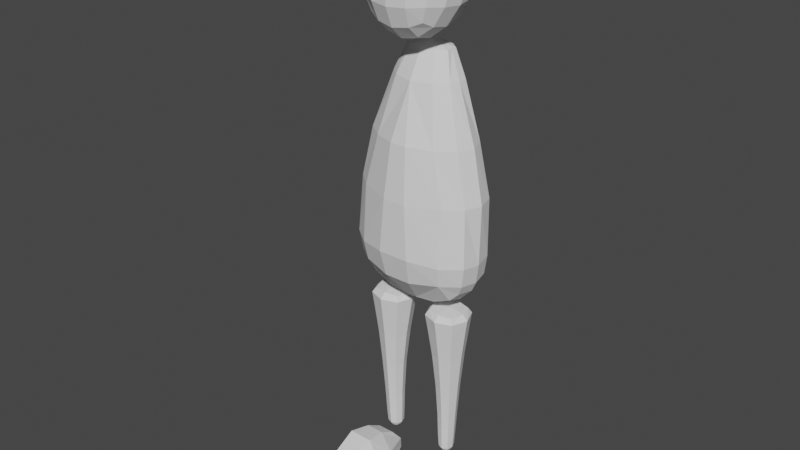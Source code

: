 # Source: Player_2.blend  (saved by Blender 2.91.10; exported with 4.5.12 LTS)
import bpy
from mathutils import Matrix  # noqa: F401  (used for matrix-valued properties, if any)

bpy.ops.wm.read_factory_settings(use_empty=True)
scene = bpy.context.scene
scene.name = 'Scene'

# ---- collections
col_collection = bpy.data.collections.new('Collection'); scene.collection.children.link(col_collection)

# ---- world
world_world = bpy.data.worlds.new('World'); scene.world = world_world
world_world.use_nodes = True; world_world.node_tree.nodes.clear()
_N = world_world.node_tree.nodes; _L = world_world.node_tree.links
n0 = _N.new('ShaderNodeOutputWorld'); n0.name = 'World Output'; n0.location = (300, 300)
n1 = _N.new('ShaderNodeBackground'); n1.name = 'Background'; n1.location = (10, 300)
n1.inputs[0].default_value = (0.05088, 0.05088, 0.05088, 1.0)
_L.new(n1.outputs[0], n0.inputs[0])
n0.is_active_output = True
world_world.color = (0.05088, 0.05088, 0.05088)
world_world.use_sun_shadow = False
world_world.sun_shadow_jitter_overblur = 0.0

# ---- meshes
me_cube_003 = bpy.data.meshes.new('Cube.003')
me_cube_003.from_pydata([(2.081, -0.1136, -1.597), (2.081, 0.1653, -1.597), (2.366, -0.1136, -1.519), (2.366, 0.1653, -1.519), (2.188, -0.1022, -0.02984), (2.187, 0.191, -0.02984), (2.154, 0.373, -1.208), (2.125, 0.328, -0.815), (2.101, 0.2776, -0.4241), (2.101, -0.2626, -0.4241), (2.125, -0.3046, -0.815), (2.154, -0.3152, -1.208), (2.359, 0.2843, -1.229), (2.36, 0.2553, -0.808), (2.269, 0.2171, -0.4344), (2.269, -0.1926, -0.4344), (2.36, -0.2097, -0.808), (2.359, -0.2433, -1.229), (2.139, -0.2702, -1.401), (2.347, -0.2156, -1.375), (2.139, 0.3558, -1.401), (2.314, 0.2714, -1.375), (2.474, -0.1138, -0.808), (2.269, -0.0262, -0.02984), (2.471, -0.1224, -1.375), (2.43, -0.0973, -1.457), (2.496, -0.1371, -1.229), (2.392, -0.0975, -0.4344), (2.488, 0.1323, -0.808), (2.291, 0.1058, -0.02984), (2.496, 0.1241, -1.229), (2.471, 0.1296, -1.375), (2.43, 0.1241, -1.457), (2.404, 0.1254, -0.4344), (2.14, -0.0167, 0.1575), (2.139, 0.1645, 0.1575), (2.203, 0.03024, 0.1575), (2.203, 0.1118, 0.1575), (2.233, -0.1136, -1.578), (2.233, 0.1653, -1.578), (2.081, 0.004688, -1.638), (2.291, 0.03981, -0.02984), (2.456, 0.01341, -1.465), (2.526, -0.003137, -0.808), (2.521, -0.006527, -1.238), (2.497, 0.003585, -1.383), (2.441, 0.01396, -0.4344), (2.203, 0.07102, 0.1575), (2.366, 0.004688, -1.56), (2.233, 0.004688, -1.619), (2.0, -0.1136, -1.597), (2.0, 0.1653, -1.597), (1.716, -0.1136, -1.519), (1.716, 0.1653, -1.519), (2.041, -0.1434, -0.03315), (2.041, 0.2432, -0.03315), (1.893, -0.1022, -0.02984), (1.894, 0.191, -0.02984), (1.927, 0.373, -1.208), (1.956, 0.328, -0.815), (1.981, 0.2776, -0.4241), (1.981, -0.2626, -0.4241), (1.956, -0.3046, -0.815), (1.927, -0.3152, -1.208), (1.722, 0.2843, -1.229), (1.721, 0.2553, -0.808), (1.813, 0.2171, -0.4344), (1.813, -0.1926, -0.4344), (1.721, -0.2097, -0.808), (1.722, -0.2433, -1.229), (1.942, -0.2702, -1.401), (1.735, -0.2156, -1.375), (1.942, 0.3558, -1.401), (1.767, 0.2714, -1.375), (1.608, -0.1138, -0.808), (1.813, -0.0262, -0.02984), (1.61, -0.1224, -1.375), (1.651, -0.0973, -1.457), (1.586, -0.1371, -1.229), (1.689, -0.0975, -0.4344), (1.593, 0.1323, -0.808), (1.79, 0.1058, -0.02984), (1.586, 0.1241, -1.229), (1.61, 0.1296, -1.375), (1.651, 0.1241, -1.457), (1.677, 0.1254, -0.4344), (2.041, -0.04217, 0.1555), (2.041, 0.1967, 0.1555), (1.942, -0.0167, 0.1575), (1.942, 0.1645, 0.1575), (1.878, 0.03024, 0.1575), (1.878, 0.1118, 0.1575), (2.041, 0.07406, 0.2021), (2.041, -0.1136, -1.597), (2.041, 0.1653, -1.597), (2.041, 0.373, -1.208), (2.041, -0.3152, -1.208), (2.041, -0.2702, -1.401), (2.041, 0.3558, -1.401), (2.041, 0.328, -0.815), (2.041, -0.3046, -0.815), (2.041, 0.2776, -0.4241), (2.041, -0.2626, -0.4241), (1.848, -0.1136, -1.578), (1.848, 0.1653, -1.578), (2.0, 0.004687, -1.638), (1.79, 0.03981, -0.02984), (1.625, 0.01341, -1.465), (1.555, -0.003138, -0.808), (1.56, -0.006527, -1.238), (1.584, 0.003585, -1.383), (1.64, 0.01396, -0.4344), (1.878, 0.07102, 0.1575), (2.041, 0.004687, -1.638), (1.716, 0.004687, -1.56), (1.848, 0.004687, -1.619), (2.242, -0.2726, 0.4082), (2.268, -0.2121, 0.9168), (1.84, -0.2726, 0.4082), (1.813, -0.2121, 0.9168), (2.242, 0.1151, 0.4082), (2.268, 0.236, 0.9168), (1.84, 0.1151, 0.4082), (1.813, 0.236, 0.9168), (1.922, -0.3035, 0.3711), (2.041, -0.3188, 0.3525), (2.159, -0.3035, 0.3711), (2.278, -0.29, 0.5116), (2.302, -0.2881, 0.6625), (2.295, -0.2557, 0.8134), (2.176, -0.2421, 0.9539), (2.041, -0.2575, 0.9725), (1.905, -0.2421, 0.9539), (1.786, -0.2557, 0.8134), (1.779, -0.2881, 0.6625), (1.804, -0.29, 0.5116), (1.814, 0.02886, 0.3711), (1.801, -0.08869, 0.3525), (1.814, -0.1996, 0.3711), (1.776, -0.1151, 0.9539), (1.758, 0.02188, 0.9725), (1.776, 0.1523, 0.9539), (1.786, 0.2427, 0.8134), (1.779, 0.2213, 0.6625), (1.804, 0.1694, 0.5116), (2.159, 0.1328, 0.3711), (2.041, 0.1414, 0.3525), (1.922, 0.1328, 0.3711), (1.905, 0.2792, 0.9539), (2.041, 0.3013, 0.9725), (2.176, 0.2792, 0.9539), (2.295, 0.2427, 0.8134), (2.302, 0.2213, 0.6625), (2.278, 0.1694, 0.5116), (2.268, -0.1996, 0.3711), (2.28, -0.08869, 0.3525), (2.268, 0.02886, 0.3711), (2.305, 0.1523, 0.9539), (2.324, 0.02188, 0.9725), (2.305, -0.1151, 0.9539), (2.172, -0.3521, 0.5017), (2.183, -0.3601, 0.6625), (2.181, -0.324, 0.8233), (2.041, -0.3734, 0.4931), (2.041, -0.3842, 0.6625), (2.041, -0.3468, 0.8319), (1.91, -0.3521, 0.5017), (1.898, -0.3601, 0.6625), (1.901, -0.324, 0.8233), (1.741, -0.1892, 0.5017), (1.706, -0.1726, 0.6625), (1.715, -0.1418, 0.8233), (1.72, -0.06362, 0.4931), (1.681, -0.0334, 0.6625), (1.691, -0.003188, 0.8319), (1.741, 0.06505, 0.5017), (1.706, 0.1058, 0.6625), (1.715, 0.1324, 0.8233), (1.91, 0.228, 0.5017), (1.898, 0.2933, 0.6625), (1.901, 0.3145, 0.8233), (2.041, 0.2462, 0.4931), (2.041, 0.3174, 0.6625), (2.041, 0.3405, 0.8319), (2.172, 0.228, 0.5017), (2.183, 0.2933, 0.6625), (2.181, 0.3145, 0.8233), (2.34, 0.06505, 0.5017), (2.376, 0.1058, 0.6625), (2.366, 0.1324, 0.8233), (2.361, -0.06362, 0.4931), (2.401, -0.0334, 0.6625), (2.391, -0.003188, 0.8319), (2.34, -0.1892, 0.5017), (2.376, -0.1726, 0.6625), (2.366, -0.1418, 0.8233), (1.918, -0.2171, 0.2918), (1.913, -0.1043, 0.2649), (1.918, 0.01801, 0.2918), (2.041, -0.2266, 0.2649), (2.041, -0.1095, 0.2355), (2.041, 0.01796, 0.2649), (2.163, -0.2171, 0.2918), (2.169, -0.1043, 0.2649), (2.163, 0.01801, 0.2918), (1.892, 0.1794, 1.033), (1.883, 0.03751, 1.06), (1.892, -0.114, 1.033), (2.041, 0.1937, 1.06), (2.041, 0.04274, 1.089), (2.041, -0.1186, 1.06), (2.189, 0.1794, 1.033), (2.198, 0.03751, 1.06), (2.189, -0.114, 1.033), (2.211, -0.04554, -2.319), (2.211, 0.08182, -2.318), (2.336, -0.04554, -2.315), (2.335, 0.08182, -2.314), (2.167, -0.07974, -1.684), (2.167, 0.1126, -1.684), (2.363, -0.07974, -1.683), (2.363, 0.1126, -1.683), (2.234, -0.00519, -2.883), (2.297, -0.00519, -2.882), (2.232, 0.06054, -2.882), (2.294, 0.06054, -2.88), (2.372, 0.1195, -1.834), (2.163, 0.1195, -1.835), (2.163, -0.08665, -1.835), (2.372, -0.08665, -1.834), (2.313, -0.02124, -2.763), (2.223, -0.02124, -2.765), (2.309, 0.07177, -2.76), (2.222, 0.07177, -2.764), (1.837, -0.04554, -2.319), (1.837, 0.08182, -2.318), (1.712, -0.04554, -2.315), (1.713, 0.08182, -2.314), (1.881, -0.07974, -1.684), (1.881, 0.1126, -1.684), (1.685, -0.07974, -1.683), (1.685, 0.1126, -1.683), (1.814, -0.00519, -2.883), (1.75, -0.00519, -2.882), (1.815, 0.06054, -2.882), (1.754, 0.06054, -2.88), (1.676, 0.1195, -1.834), (1.884, 0.1195, -1.835), (1.884, -0.08665, -1.835), (1.676, -0.08665, -1.834), (1.734, -0.02124, -2.763), (1.824, -0.02124, -2.765), (1.738, 0.07177, -2.76), (1.826, 0.07177, -2.764), (2.273, -0.06942, -2.317), (2.187, 0.01814, -2.319), (2.273, 0.1057, -2.316), (2.359, 0.01814, -2.314), (2.265, -0.1026, -1.678), (2.144, 0.01641, -1.678), (2.265, 0.1354, -1.678), (2.382, 0.1314, -1.72), (2.189, 0.09869, -2.051), (2.148, -0.09863, -1.721), (2.353, -0.06544, -2.048), (2.266, -0.01229, -2.886), (2.322, -0.03057, -2.571), (2.226, -0.01522, -2.858), (2.263, 0.06776, -2.884), (2.303, 0.06953, -2.853), (2.22, 0.07384, -2.573), (2.302, 0.02774, -2.884), (2.226, 0.02774, -2.886), (2.386, 0.01641, -1.678), (2.353, 0.09869, -2.048), (2.148, 0.1314, -1.721), (2.189, -0.06544, -2.051), (2.382, -0.09863, -1.72), (2.411, 0.01641, -1.833), (2.124, 0.01641, -1.835), (2.268, -0.1253, -1.834), (2.268, 0.1581, -1.834), (2.307, -0.01522, -2.856), (2.221, -0.03057, -2.574), (2.32, 0.07384, -2.569), (2.224, 0.06953, -2.857), (2.206, 0.02527, -2.765), (2.328, 0.02527, -2.761), (2.265, 0.08921, -2.762), (2.269, -0.03868, -2.764), (1.774, -0.06942, -2.317), (1.86, 0.01814, -2.319), (1.775, 0.1057, -2.316), (1.689, 0.01814, -2.314), (1.783, -0.1026, -1.678), (1.904, 0.01641, -1.678), (1.783, 0.1354, -1.678), (1.665, 0.1314, -1.72), (1.859, 0.09869, -2.051), (1.899, -0.09863, -1.721), (1.695, -0.06544, -2.048), (1.782, -0.01229, -2.886), (1.726, -0.03057, -2.571), (1.822, -0.01522, -2.858), (1.785, 0.06776, -2.884), (1.745, 0.06953, -2.853), (1.828, 0.07384, -2.573), (1.745, 0.02774, -2.884), (1.821, 0.02774, -2.886), (1.662, 0.01641, -1.678), (1.695, 0.09869, -2.048), (1.899, 0.1314, -1.721), (1.859, -0.06544, -2.051), (1.665, -0.09863, -1.72), (1.637, 0.01641, -1.833), (1.923, 0.01641, -1.835), (1.78, -0.1253, -1.834), (1.78, 0.1581, -1.834), (1.74, -0.01522, -2.856), (1.827, -0.03057, -2.574), (1.728, 0.07384, -2.569), (1.824, 0.06953, -2.857), (1.842, 0.02527, -2.765), (1.72, 0.02527, -2.761), (1.782, 0.08921, -2.762), (1.779, -0.03868, -2.764), (2.265, 0.1751, -1.72), (2.265, -0.1423, -1.72), (2.104, 0.01641, -1.72), (2.267, -0.03114, -2.858), (2.263, 0.08547, -2.855), (2.32, 0.02716, -2.855), (2.21, 0.02716, -2.858), (2.264, 0.02787, -2.891), (2.427, 0.01641, -1.72), (2.265, 0.01641, -1.667), (2.384, 0.01663, -2.047), (2.158, 0.01663, -2.051), (2.271, -0.09622, -2.049), (2.271, 0.1295, -2.049), (2.202, 0.02163, -2.574), (2.34, 0.02163, -2.569), (2.27, 0.09341, -2.571), (2.272, -0.05015, -2.573), (1.782, 0.1751, -1.72), (1.782, -0.1423, -1.72), (1.944, 0.01641, -1.72), (1.781, -0.03114, -2.858), (1.785, 0.08547, -2.855), (1.727, 0.02716, -2.855), (1.838, 0.02716, -2.858), (1.783, 0.02787, -2.891), (1.621, 0.01641, -1.72), (1.783, 0.01641, -1.667), (1.664, 0.01663, -2.047), (1.889, 0.01663, -2.051), (1.777, -0.09622, -2.049), (1.777, 0.1295, -2.049), (1.846, 0.02163, -2.574), (1.708, 0.02163, -2.569), (1.778, 0.09341, -2.571), (1.776, -0.05015, -2.573), (2.197, -0.07393, -2.897), (2.201, 0.03163, -3.095), (2.326, -0.07548, -2.897), (2.33, 0.03009, -3.095), (2.192, -0.2009, -2.823), (2.094, -0.1962, -3.095), (2.328, -0.2026, -2.823), (2.427, -0.2002, -3.095), (2.17, -0.3632, -2.789), (2.092, -0.3587, -3.097), (2.347, -0.3653, -2.789), (2.425, -0.3627, -3.097), (2.178, -0.5467, -2.862), (2.126, -0.5425, -3.098), (2.334, -0.5486, -2.862), (2.386, -0.5457, -3.098), (2.212, -0.6311, -2.968), (2.187, -0.6272, -3.099), (2.298, -0.6321, -2.968), (2.323, -0.6289, -3.099), (2.386, -0.5468, -2.978), (2.327, 0.02135, -3.012), (2.422, -0.3635, -2.937), (2.325, -0.6309, -3.026), (2.416, -0.201, -2.965), (2.185, -0.6292, -3.026), (2.108, -0.1977, -2.965), (2.126, -0.5438, -2.978), (2.198, 0.02289, -3.012), (2.096, -0.3598, -2.937), (1.834, -0.07904, -2.897), (1.831, 0.02656, -3.095), (1.705, -0.07911, -2.897), (1.702, 0.02649, -3.095), (1.837, -0.2061, -2.823), (1.936, -0.2025, -3.095), (1.702, -0.2062, -2.823), (1.603, -0.2027, -3.095), (1.858, -0.3686, -2.789), (1.936, -0.365, -3.097), (1.681, -0.3687, -2.789), (1.603, -0.3652, -3.097), (1.847, -0.552, -2.862), (1.9, -0.5484, -3.098), (1.692, -0.5521, -2.862), (1.639, -0.5486, -3.098), (1.813, -0.636, -2.968), (1.838, -0.6324, -3.099), (1.726, -0.636, -2.968), (1.701, -0.6325, -3.099), (1.639, -0.5497, -2.978), (1.705, 0.01772, -3.012), (1.606, -0.366, -2.937), (1.699, -0.6345, -3.026), (1.614, -0.2036, -2.965), (1.84, -0.6344, -3.026), (1.921, -0.2038, -2.965), (1.9, -0.5497, -2.978), (1.834, 0.01779, -3.012), (1.932, -0.3661, -2.937)], [], [(8, 55, 5, 14), (15, 4, 54, 9), (14, 5, 29, 33), (21, 12, 30, 31), (12, 13, 28, 30), (13, 14, 33, 28), (19, 17, 11, 18), (17, 16, 10, 11), (16, 15, 9, 10), (20, 6, 12, 21), (6, 7, 13, 12), (7, 8, 14, 13), (1, 20, 21, 3, 39), (2, 19, 18, 0, 38), (3, 21, 31, 32), (27, 23, 4, 15), (22, 27, 15, 16), (24, 26, 17, 19), (26, 22, 16, 17), (25, 24, 19, 2), (46, 41, 23, 27), (43, 46, 27, 22), (45, 44, 26, 24), (44, 43, 22, 26), (42, 45, 24, 25), (4, 23, 36, 34), (29, 5, 35, 37), (41, 29, 37, 47), (5, 55, 87, 35), (54, 4, 34, 86), (37, 35, 92), (34, 36, 92), (36, 47, 37, 92), (35, 87, 92), (86, 34, 92), (40, 113, 94, 1), (0, 18, 97, 93), (20, 1, 94, 98), (11, 96, 97, 18), (20, 98, 95, 6), (102, 100, 10, 9), (100, 96, 11, 10), (9, 54, 102), (55, 8, 101), (99, 101, 8, 7), (95, 99, 7, 6), (42, 48, 3, 32), (49, 40, 1, 39), (49, 48, 2, 38), (39, 3, 48, 49), (38, 0, 40, 49), (25, 2, 48, 42), (0, 93, 113, 40), (23, 41, 47, 36), (32, 31, 45, 42), (30, 28, 43, 44), (31, 30, 44, 45), (28, 33, 46, 43), (33, 29, 41, 46), (60, 66, 57, 55), (67, 61, 54, 56), (66, 85, 81, 57), (73, 83, 82, 64), (64, 82, 80, 65), (65, 80, 85, 66), (71, 70, 63, 69), (69, 63, 62, 68), (68, 62, 61, 67), (72, 73, 64, 58), (58, 64, 65, 59), (59, 65, 66, 60), (51, 104, 53, 73, 72), (52, 103, 50, 70, 71), (53, 84, 83, 73), (79, 67, 56, 75), (74, 68, 67, 79), (76, 71, 69, 78), (78, 69, 68, 74), (77, 52, 71, 76), (111, 79, 75, 106), (108, 74, 79, 111), (110, 76, 78, 109), (109, 78, 74, 108), (107, 77, 76, 110), (56, 88, 90, 75), (81, 91, 89, 57), (106, 112, 91, 81), (57, 89, 87, 55), (54, 86, 88, 56), (91, 92, 89), (88, 92, 90), (90, 92, 91, 112), (89, 92, 87), (86, 92, 88), (105, 51, 94, 113), (50, 93, 97, 70), (72, 98, 94, 51), (63, 70, 97, 96), (72, 58, 95, 98), (102, 61, 62, 100), (100, 62, 63, 96), (61, 102, 54), (55, 101, 60), (99, 59, 60, 101), (95, 58, 59, 99), (107, 84, 53, 114), (115, 104, 51, 105), (115, 103, 52, 114), (104, 115, 114, 53), (103, 115, 105, 50), (77, 107, 114, 52), (50, 105, 113, 93), (75, 90, 112, 106), (84, 107, 110, 83), (82, 109, 108, 80), (83, 110, 109, 82), (80, 108, 111, 85), (85, 111, 106, 81), (160, 161, 164, 163), (161, 162, 165, 164), (163, 164, 167, 166), (164, 165, 168, 167), (116, 127, 160, 126), (127, 128, 161, 160), (128, 129, 162, 161), (129, 117, 130, 162), (162, 130, 131, 165), (165, 131, 132, 168), (168, 132, 119, 133), (167, 168, 133, 134), (166, 167, 134, 135), (124, 166, 135, 118), (125, 163, 166, 124), (126, 160, 163, 125), (169, 170, 173, 172), (170, 171, 174, 173), (172, 173, 176, 175), (173, 174, 177, 176), (118, 135, 169, 138), (135, 134, 170, 169), (134, 133, 171, 170), (133, 119, 139, 171), (171, 139, 140, 174), (174, 140, 141, 177), (177, 141, 123, 142), (176, 177, 142, 143), (175, 176, 143, 144), (136, 175, 144, 122), (137, 172, 175, 136), (138, 169, 172, 137), (178, 179, 182, 181), (179, 180, 183, 182), (181, 182, 185, 184), (182, 183, 186, 185), (122, 144, 178, 147), (144, 143, 179, 178), (143, 142, 180, 179), (142, 123, 148, 180), (180, 148, 149, 183), (183, 149, 150, 186), (186, 150, 121, 151), (185, 186, 151, 152), (184, 185, 152, 153), (145, 184, 153, 120), (146, 181, 184, 145), (147, 178, 181, 146), (187, 188, 191, 190), (188, 189, 192, 191), (190, 191, 194, 193), (191, 192, 195, 194), (120, 153, 187, 156), (153, 152, 188, 187), (152, 151, 189, 188), (151, 121, 157, 189), (189, 157, 158, 192), (192, 158, 159, 195), (195, 159, 117, 129), (194, 195, 129, 128), (193, 194, 128, 127), (154, 193, 127, 116), (155, 190, 193, 154), (156, 187, 190, 155), (196, 197, 200, 199), (197, 198, 201, 200), (199, 200, 203, 202), (200, 201, 204, 203), (118, 138, 196, 124), (138, 137, 197, 196), (137, 136, 198, 197), (136, 122, 147, 198), (198, 147, 146, 201), (201, 146, 145, 204), (204, 145, 120, 156), (203, 204, 156, 155), (202, 203, 155, 154), (126, 202, 154, 116), (125, 199, 202, 126), (124, 196, 199, 125), (205, 206, 209, 208), (206, 207, 210, 209), (208, 209, 212, 211), (209, 210, 213, 212), (123, 141, 205, 148), (141, 140, 206, 205), (140, 139, 207, 206), (139, 119, 132, 207), (207, 132, 131, 210), (210, 131, 130, 213), (213, 130, 117, 159), (212, 213, 159, 158), (211, 212, 158, 157), (150, 211, 157, 121), (149, 208, 211, 150), (148, 205, 208, 149), (227, 275, 326, 281), (275, 219, 260, 326), (326, 260, 221, 261), (281, 326, 261, 226), (229, 277, 327, 280), (277, 220, 258, 327), (327, 258, 218, 263), (280, 327, 263, 228), (228, 263, 328, 279), (263, 218, 259, 328), (328, 259, 219, 275), (279, 328, 275, 227), (231, 267, 329, 289), (267, 222, 265, 329), (329, 265, 223, 282), (289, 329, 282, 230), (233, 288, 330, 285), (288, 232, 269, 330), (330, 269, 225, 268), (285, 330, 268, 224), (232, 287, 331, 269), (287, 230, 282, 331), (331, 282, 223, 271), (269, 331, 271, 225), (233, 285, 332, 286), (285, 224, 272, 332), (332, 272, 222, 267), (286, 332, 267, 231), (223, 265, 333, 271), (265, 222, 272, 333), (333, 272, 224, 268), (271, 333, 268, 225), (229, 278, 334, 277), (278, 226, 261, 334), (334, 261, 221, 273), (277, 334, 273, 220), (220, 273, 335, 258), (273, 221, 260, 335), (335, 260, 219, 259), (258, 335, 259, 218), (216, 257, 336, 264), (257, 217, 274, 336), (336, 274, 226, 278), (264, 336, 278, 229), (214, 276, 337, 255), (276, 228, 279, 337), (337, 279, 227, 262), (255, 337, 262, 215), (216, 264, 338, 254), (264, 229, 280, 338), (338, 280, 228, 276), (254, 338, 276, 214), (215, 262, 339, 256), (262, 227, 281, 339), (339, 281, 226, 274), (256, 339, 274, 217), (215, 270, 340, 255), (270, 233, 286, 340), (340, 286, 231, 283), (255, 340, 283, 214), (217, 257, 341, 284), (257, 216, 266, 341), (341, 266, 230, 287), (284, 341, 287, 232), (215, 256, 342, 270), (256, 217, 284, 342), (342, 284, 232, 288), (270, 342, 288, 233), (214, 283, 343, 254), (283, 231, 289, 343), (343, 289, 230, 266), (254, 343, 266, 216), (247, 317, 344, 311), (317, 246, 297, 344), (344, 297, 241, 296), (311, 344, 296, 239), (249, 316, 345, 313), (316, 248, 299, 345), (345, 299, 238, 294), (313, 345, 294, 240), (248, 315, 346, 299), (315, 247, 311, 346), (346, 311, 239, 295), (299, 346, 295, 238), (251, 325, 347, 303), (325, 250, 318, 347), (347, 318, 243, 301), (303, 347, 301, 242), (253, 321, 348, 324), (321, 244, 304, 348), (348, 304, 245, 305), (324, 348, 305, 252), (252, 305, 349, 323), (305, 245, 307, 349), (349, 307, 243, 318), (323, 349, 318, 250), (253, 322, 350, 321), (322, 251, 303, 350), (350, 303, 242, 308), (321, 350, 308, 244), (243, 307, 351, 301), (307, 245, 304, 351), (351, 304, 244, 308), (301, 351, 308, 242), (249, 313, 352, 314), (313, 240, 309, 352), (352, 309, 241, 297), (314, 352, 297, 246), (240, 294, 353, 309), (294, 238, 295, 353), (353, 295, 239, 296), (309, 353, 296, 241), (236, 300, 354, 293), (300, 249, 314, 354), (354, 314, 246, 310), (293, 354, 310, 237), (234, 291, 355, 312), (291, 235, 298, 355), (355, 298, 247, 315), (312, 355, 315, 248), (236, 290, 356, 300), (290, 234, 312, 356), (356, 312, 248, 316), (300, 356, 316, 249), (235, 292, 357, 298), (292, 237, 310, 357), (357, 310, 246, 317), (298, 357, 317, 247), (235, 291, 358, 306), (291, 234, 319, 358), (358, 319, 251, 322), (306, 358, 322, 253), (237, 320, 359, 293), (320, 252, 323, 359), (359, 323, 250, 302), (293, 359, 302, 236), (235, 306, 360, 292), (306, 253, 324, 360), (360, 324, 252, 320), (292, 360, 320, 237), (234, 290, 361, 319), (290, 236, 302, 361), (361, 302, 250, 325), (319, 361, 325, 251), (365, 369, 367, 363), (368, 372, 384, 386), (362, 366, 368, 364), (364, 368, 386, 383), (363, 367, 388, 390), (373, 377, 375, 371), (367, 371, 391, 388), (369, 373, 371, 367), (366, 370, 372, 368), (377, 381, 379, 375), (370, 374, 376, 372), (372, 376, 382, 384), (371, 375, 389, 391), (378, 387, 379, 381, 385, 380), (374, 378, 380, 376), (376, 380, 385, 382), (375, 379, 387, 389), (382, 385, 381, 377), (383, 386, 369, 365), (384, 382, 377, 373), (386, 384, 373, 369), (391, 389, 374, 370), (389, 387, 378, 374), (388, 391, 370, 366), (390, 388, 366, 362), (362, 364, 383, 390), (390, 383, 365, 363), (395, 393, 397, 399), (398, 416, 414, 402), (392, 394, 398, 396), (394, 413, 416, 398), (393, 420, 418, 397), (403, 401, 405, 407), (397, 418, 421, 401), (399, 397, 401, 403), (396, 398, 402, 400), (407, 405, 409, 411), (400, 402, 406, 404), (402, 414, 412, 406), (401, 421, 419, 405), (408, 410, 415, 411, 409, 417), (404, 406, 410, 408), (406, 412, 415, 410), (405, 419, 417, 409), (412, 407, 411, 415), (413, 395, 399, 416), (414, 403, 407, 412), (416, 399, 403, 414), (421, 400, 404, 419), (419, 404, 408, 417), (418, 396, 400, 421), (420, 392, 396, 418), (392, 420, 413, 394), (420, 393, 395, 413)])
_uv = me_cube_003.uv_layers.new(name='UVMap')
_uv.uv.foreach_set('vector', [1.0, 0.0, 1.0, 0.0, 1.0, 1.0, 1.0, 1.0, 0.0, 1.0, 0.0, 1.0, 0.0, 0.0, 0.0, 0.0, 1.0, 1.0, 1.0, 1.0, 0.6446, 1.0, 0.6694, 1.0, 1.0, 1.0, 1.0, 1.0, 0.5668, 1.0, 0.5886, 1.0, 1.0, 1.0, 1.0, 1.0, 0.6608, 1.0, 0.5668, 1.0, 1.0, 1.0, 1.0, 1.0, 0.6694, 1.0, 0.6608, 1.0, 0.0, 1.0, 0.0, 1.0, 0.0, 0.0, 0.0, 0.0, 0.0, 1.0, 0.0, 1.0, 0.0, 0.0, 0.0, 0.0, 0.0, 1.0, 0.0, 1.0, 0.0, 0.0, 0.0, 0.0, 1.0, 0.0, 1.0, 0.0, 1.0, 1.0, 1.0, 1.0, 1.0, 0.0, 1.0, 0.0, 1.0, 1.0, 1.0, 1.0, 1.0, 0.0, 1.0, 0.0, 1.0, 1.0, 1.0, 1.0, 1.0, 0.0, 1.0, 0.0, 1.0, 1.0, 1.0, 1.0, 1.0, 0.5, 0.0, 1.0, 0.0, 1.0, 0.0, 0.0, 0.0, 0.0, 0.0, 0.5, 1.0, 1.0, 1.0, 1.0, 0.5886, 1.0, 0.6969, 1.0, 0.3056, 1.0, 0.3031, 1.0, 0.0, 1.0, 0.0, 1.0, 0.4083, 1.0, 0.3056, 1.0, 0.0, 1.0, 0.0, 1.0, 0.3842, 1.0, 0.3838, 1.0, 0.0, 1.0, 0.0, 1.0, 0.3838, 1.0, 0.4083, 1.0, 0.0, 1.0, 0.0, 1.0, 0.2139, 1.0, 0.3842, 1.0, 0.0, 1.0, 0.0, 1.0, 0.4875, 1.0, 0.4738, 1.0, 0.3031, 1.0, 0.3056, 1.0, 0.5345, 1.0, 0.4875, 1.0, 0.3056, 1.0, 0.4083, 1.0, 0.4864, 1.0, 0.4753, 1.0, 0.3838, 1.0, 0.3842, 1.0, 0.4753, 1.0, 0.5345, 1.0, 0.4083, 1.0, 0.3838, 1.0, 0.4554, 1.0, 0.4864, 1.0, 0.3842, 1.0, 0.2139, 1.0, 0.0, 1.0, 0.3031, 1.0, 0.3031, 1.0, 0.0, 1.0, 0.6446, 1.0, 1.0, 1.0, 1.0, 1.0, 0.6446, 1.0, 0.4738, 1.0, 0.6446, 1.0, 0.6446, 1.0, 0.4738, 1.0, 1.0, 1.0, 1.0, 0.0, 1.0, 0.0, 1.0, 1.0, 0.0, 0.0, 0.0, 1.0, 0.0, 1.0, 0.0, 0.0, 0.6446, 1.0, 1.0, 1.0, 0.6446, 1.0, 0.0, 1.0, 0.3031, 1.0, 0.0, 1.0, 0.3031, 1.0, 0.4738, 1.0, 0.6446, 1.0, 0.3031, 1.0, 1.0, 1.0, 1.0, 0.0, 1.0, 1.0, 0.0, 0.0, 0.0, 1.0, 0.0, 0.0, 0.5, 0.0, 0.5, 0.0, 1.0, 0.0, 1.0, 0.0, 0.0, 0.0, 0.0, 0.0, 0.0, 0.0, 0.0, 0.0, 1.0, 0.0, 1.0, 0.0, 1.0, 0.0, 1.0, 0.0, 0.0, 0.0, 0.0, 0.0, 0.0, 0.0, 0.0, 0.0, 1.0, 0.0, 1.0, 0.0, 1.0, 0.0, 1.0, 0.0, 0.0, 0.0, 0.0, 0.0, 0.0, 0.0, 0.0, 0.0, 0.0, 0.0, 0.0, 0.0, 0.0, 0.0, 0.0, 0.0, 0.0, 0.0, 0.0, 0.0, 0.0, 0.0, 1.0, 0.0, 1.0, 0.0, 0.0, 0.0, 0.0, 0.0, 0.0, 0.0, 0.0, 0.0, 0.0, 0.0, 0.0, 0.0, 0.0, 0.0, 0.0, 0.0, 0.0, 0.0, 0.4554, 1.0, 0.5, 1.0, 1.0, 1.0, 0.6969, 1.0, 0.5, 0.5, 0.5, 0.0, 1.0, 0.0, 1.0, 0.5, 0.5, 0.5, 0.5, 1.0, 0.0, 1.0, 0.0, 0.5, 1.0, 0.5, 1.0, 1.0, 0.5, 1.0, 0.5, 0.5, 0.0, 0.5, 0.0, 0.0, 0.5, 0.0, 0.5, 0.5, 0.2139, 1.0, 0.0, 1.0, 0.5, 1.0, 0.4554, 1.0, 0.0, 0.0, 0.0, 0.0, 0.5, 0.0, 0.5, 0.0, 0.3031, 1.0, 0.4738, 1.0, 0.4738, 1.0, 0.3031, 1.0, 0.6969, 1.0, 0.5886, 1.0, 0.4864, 1.0, 0.4554, 1.0, 0.5668, 1.0, 0.6608, 1.0, 0.5345, 1.0, 0.4753, 1.0, 0.5886, 1.0, 0.5668, 1.0, 0.4753, 1.0, 0.4864, 1.0, 0.6608, 1.0, 0.6694, 1.0, 0.4875, 1.0, 0.5345, 1.0, 0.6694, 1.0, 0.6446, 1.0, 0.4738, 1.0, 0.4875, 1.0, 1.0, 0.0, 1.0, 1.0, 1.0, 1.0, 1.0, 0.0, 0.0, 1.0, 0.0, 0.0, 0.0, 0.0, 0.0, 1.0, 1.0, 1.0, 0.6694, 1.0, 0.6446, 1.0, 1.0, 1.0, 1.0, 1.0, 0.5886, 1.0, 0.5668, 1.0, 1.0, 1.0, 1.0, 1.0, 0.5668, 1.0, 0.6608, 1.0, 1.0, 1.0, 1.0, 1.0, 0.6608, 1.0, 0.6694, 1.0, 1.0, 1.0, 0.0, 1.0, 0.0, 0.0, 0.0, 0.0, 0.0, 1.0, 0.0, 1.0, 0.0, 0.0, 0.0, 0.0, 0.0, 1.0, 0.0, 1.0, 0.0, 0.0, 0.0, 0.0, 0.0, 1.0, 1.0, 0.0, 1.0, 1.0, 1.0, 1.0, 1.0, 0.0, 1.0, 0.0, 1.0, 1.0, 1.0, 1.0, 1.0, 0.0, 1.0, 0.0, 1.0, 1.0, 1.0, 1.0, 1.0, 0.0, 1.0, 0.0, 1.0, 0.5, 1.0, 1.0, 1.0, 1.0, 1.0, 0.0, 0.0, 1.0, 0.0, 0.5, 0.0, 0.0, 0.0, 0.0, 0.0, 1.0, 1.0, 1.0, 0.6969, 1.0, 0.5886, 1.0, 1.0, 1.0, 0.3056, 1.0, 0.0, 1.0, 0.0, 1.0, 0.3031, 1.0, 0.4083, 1.0, 0.0, 1.0, 0.0, 1.0, 0.3056, 1.0, 0.3842, 1.0, 0.0, 1.0, 0.0, 1.0, 0.3838, 1.0, 0.3838, 1.0, 0.0, 1.0, 0.0, 1.0, 0.4083, 1.0, 0.2139, 1.0, 0.0, 1.0, 0.0, 1.0, 0.3842, 1.0, 0.4875, 1.0, 0.3056, 1.0, 0.3031, 1.0, 0.4738, 1.0, 0.5345, 1.0, 0.4083, 1.0, 0.3056, 1.0, 0.4875, 1.0, 0.4864, 1.0, 0.3842, 1.0, 0.3838, 1.0, 0.4753, 1.0, 0.4753, 1.0, 0.3838, 1.0, 0.4083, 1.0, 0.5345, 1.0, 0.4554, 1.0, 0.2139, 1.0, 0.3842, 1.0, 0.4864, 1.0, 0.0, 1.0, 0.0, 1.0, 0.3031, 1.0, 0.3031, 1.0, 0.6446, 1.0, 0.6446, 1.0, 1.0, 1.0, 1.0, 1.0, 0.4738, 1.0, 0.4738, 1.0, 0.6446, 1.0, 0.6446, 1.0, 1.0, 1.0, 1.0, 1.0, 1.0, 0.0, 1.0, 0.0, 0.0, 0.0, 0.0, 0.0, 0.0, 1.0, 0.0, 1.0, 0.6446, 1.0, 0.6446, 1.0, 1.0, 1.0, 0.0, 1.0, 0.0, 1.0, 0.3031, 1.0, 0.3031, 1.0, 0.3031, 1.0, 0.6446, 1.0, 0.4738, 1.0, 1.0, 1.0, 1.0, 1.0, 1.0, 0.0, 0.0, 0.0, 0.0, 0.0, 0.0, 1.0, 0.5, 0.0, 1.0, 0.0, 1.0, 0.0, 0.5, 0.0, 0.0, 0.0, 0.0, 0.0, 0.0, 0.0, 0.0, 0.0, 1.0, 0.0, 1.0, 0.0, 1.0, 0.0, 1.0, 0.0, 0.0, 0.0, 0.0, 0.0, 0.0, 0.0, 0.0, 0.0, 1.0, 0.0, 1.0, 0.0, 1.0, 0.0, 1.0, 0.0, 0.0, 0.0, 0.0, 0.0, 0.0, 0.0, 0.0, 0.0, 0.0, 0.0, 0.0, 0.0, 0.0, 0.0, 0.0, 0.0, 0.0, 0.0, 0.0, 0.0, 0.0, 0.0, 1.0, 0.0, 0.0, 0.0, 1.0, 0.0, 0.0, 0.0, 0.0, 0.0, 0.0, 0.0, 0.0, 0.0, 0.0, 0.0, 0.0, 0.0, 0.0, 0.0, 0.0, 0.0, 0.4554, 1.0, 0.6969, 1.0, 1.0, 1.0, 0.5, 1.0, 0.5, 0.5, 1.0, 0.5, 1.0, 0.0, 0.5, 0.0, 0.5, 0.5, 0.0, 0.5, 0.0, 1.0, 0.5, 1.0, 1.0, 0.5, 0.5, 0.5, 0.5, 1.0, 1.0, 1.0, 0.0, 0.5, 0.5, 0.5, 0.5, 0.0, 0.0, 0.0, 0.2139, 1.0, 0.4554, 1.0, 0.5, 1.0, 0.0, 1.0, 0.0, 0.0, 0.5, 0.0, 0.5, 0.0, 0.0, 0.0, 0.3031, 1.0, 0.3031, 1.0, 0.4738, 1.0, 0.4738, 1.0, 0.6969, 1.0, 0.4554, 1.0, 0.4864, 1.0, 0.5886, 1.0, 0.5668, 1.0, 0.4753, 1.0, 0.5345, 1.0, 0.6608, 1.0, 0.5886, 1.0, 0.4864, 1.0, 0.4753, 1.0, 0.5668, 1.0, 0.6608, 1.0, 0.5345, 1.0, 0.4875, 1.0, 0.6694, 1.0, 0.6694, 1.0, 0.4875, 1.0, 0.4738, 1.0, 0.6446, 1.0, 0.4375, 0.0625, 0.5, 0.0625, 0.5, 0.125, 0.4375, 0.125, 0.5, 0.0625, 0.5625, 0.0625, 0.5625, 0.125, 0.5, 0.125, 0.4375, 0.125, 0.5, 0.125, 0.5, 0.1875, 0.4375, 0.1875, 0.5, 0.125, 0.5625, 0.125, 0.5625, 0.1875, 0.5, 0.1875, 0.375, 0.0, 0.4375, 0.0, 0.4375, 0.0625, 0.375, 0.0625, 0.4375, 0.0, 0.5, 0.0, 0.5, 0.0625, 0.4375, 0.0625, 0.5, 0.0, 0.5625, 0.0, 0.5625, 0.0625, 0.5, 0.0625, 0.5625, 0.0, 0.625, 0.0, 0.625, 0.0625, 0.5625, 0.0625, 0.5625, 0.0625, 0.625, 0.0625, 0.625, 0.125, 0.5625, 0.125, 0.5625, 0.125, 0.625, 0.125, 0.625, 0.1875, 0.5625, 0.1875, 0.5625, 0.1875, 0.625, 0.1875, 0.625, 0.25, 0.5625, 0.25, 0.5, 0.1875, 0.5625, 0.1875, 0.5625, 0.25, 0.5, 0.25, 0.4375, 0.1875, 0.5, 0.1875, 0.5, 0.25, 0.4375, 0.25, 0.375, 0.1875, 0.4375, 0.1875, 0.4375, 0.25, 0.375, 0.25, 0.375, 0.125, 0.4375, 0.125, 0.4375, 0.1875, 0.375, 0.1875, 0.375, 0.0625, 0.4375, 0.0625, 0.4375, 0.125, 0.375, 0.125, 0.4372, 0.3121, 0.5, 0.3123, 0.5, 0.3733, 0.4349, 0.3722, 0.5, 0.3123, 0.5628, 0.3121, 0.5651, 0.3722, 0.5, 0.3733, 0.4349, 0.3722, 0.5, 0.3733, 0.5, 0.4325, 0.4296, 0.429, 0.5, 0.3733, 0.5651, 0.3722, 0.5704, 0.429, 0.5, 0.4325, 0.375, 0.25, 0.4375, 0.25, 0.4372, 0.3121, 0.3743, 0.3118, 0.4375, 0.25, 0.5, 0.25, 0.5, 0.3123, 0.4372, 0.3121, 0.5, 0.25, 0.5625, 0.25, 0.5628, 0.3121, 0.5, 0.3123, 0.5625, 0.25, 0.625, 0.25, 0.6257, 0.3118, 0.5628, 0.3121, 0.5628, 0.3121, 0.6257, 0.3118, 0.6302, 0.3698, 0.5651, 0.3722, 0.5651, 0.3722, 0.6302, 0.3698, 0.6426, 0.4199, 0.5704, 0.429, 0.5704, 0.429, 0.6426, 0.4199, 0.6667, 0.4583, 0.5745, 0.4871, 0.5, 0.4325, 0.5704, 0.429, 0.5745, 0.4871, 0.5, 0.4931, 0.4296, 0.429, 0.5, 0.4325, 0.5, 0.4931, 0.4255, 0.4871, 0.3574, 0.4199, 0.4296, 0.429, 0.4255, 0.4871, 0.3333, 0.4583, 0.3698, 0.3698, 0.4349, 0.3722, 0.4296, 0.429, 0.3574, 0.4199, 0.3743, 0.3118, 0.4372, 0.3121, 0.4349, 0.3722, 0.3698, 0.3698, 0.4297, 0.5547, 0.5, 0.5577, 0.5, 0.625, 0.4327, 0.625, 0.5, 0.5577, 0.5703, 0.5547, 0.5673, 0.625, 0.5, 0.625, 0.4327, 0.625, 0.5, 0.625, 0.5, 0.6923, 0.4297, 0.6953, 0.5, 0.625, 0.5673, 0.625, 0.5703, 0.6953, 0.5, 0.6923, 0.3333, 0.4583, 0.4255, 0.4871, 0.4297, 0.5547, 0.3621, 0.5505, 0.4255, 0.4871, 0.5, 0.4931, 0.5, 0.5577, 0.4297, 0.5547, 0.5, 0.4931, 0.5745, 0.4871, 0.5703, 0.5547, 0.5, 0.5577, 0.5745, 0.4871, 0.6667, 0.4583, 0.6379, 0.5505, 0.5703, 0.5547, 0.5703, 0.5547, 0.6379, 0.5505, 0.6319, 0.625, 0.5673, 0.625, 0.5673, 0.625, 0.6319, 0.625, 0.6379, 0.6995, 0.5703, 0.6953, 0.5703, 0.6953, 0.6379, 0.6995, 0.6667, 0.7917, 0.5745, 0.7629, 0.5, 0.6923, 0.5703, 0.6953, 0.5745, 0.7629, 0.5, 0.7569, 0.4297, 0.6953, 0.5, 0.6923, 0.5, 0.7569, 0.4255, 0.7629, 0.3621, 0.6995, 0.4297, 0.6953, 0.4255, 0.7629, 0.3333, 0.7917, 0.3681, 0.625, 0.4327, 0.625, 0.4297, 0.6953, 0.3621, 0.6995, 0.3621, 0.5505, 0.4297, 0.5547, 0.4327, 0.625, 0.3681, 0.625, 0.4296, 0.821, 0.5, 0.8175, 0.5, 0.8767, 0.4349, 0.8778, 0.5, 0.8175, 0.5704, 0.821, 0.5651, 0.8778, 0.5, 0.8767, 0.4349, 0.8778, 0.5, 0.8767, 0.5, 0.9377, 0.4372, 0.9379, 0.5, 0.8767, 0.5651, 0.8778, 0.5628, 0.9379, 0.5, 0.9377, 0.3333, 0.7917, 0.4255, 0.7629, 0.4296, 0.821, 0.3574, 0.8301, 0.4255, 0.7629, 0.5, 0.7569, 0.5, 0.8175, 0.4296, 0.821, 0.5, 0.7569, 0.5745, 0.7629, 0.5704, 0.821, 0.5, 0.8175, 0.5745, 0.7629, 0.6667, 0.7917, 0.6426, 0.8301, 0.5704, 0.821, 0.5704, 0.821, 0.6426, 0.8301, 0.6302, 0.8802, 0.5651, 0.8778, 0.5651, 0.8778, 0.6302, 0.8802, 0.6257, 0.9382, 0.5628, 0.9379, 0.5628, 0.9379, 0.6257, 0.9382, 0.625, 1.0, 0.5625, 1.0, 0.5, 0.9377, 0.5628, 0.9379, 0.5625, 1.0, 0.5, 1.0, 0.4372, 0.9379, 0.5, 0.9377, 0.5, 1.0, 0.4375, 1.0, 0.3743, 0.9382, 0.4372, 0.9379, 0.4375, 1.0, 0.375, 1.0, 0.3698, 0.8802, 0.4349, 0.8778, 0.4372, 0.9379, 0.3743, 0.9382, 0.3574, 0.8301, 0.4296, 0.821, 0.4349, 0.8778, 0.3698, 0.8802, 0.1871, 0.5622, 0.2472, 0.5599, 0.2483, 0.625, 0.1873, 0.625, 0.2472, 0.5599, 0.304, 0.5546, 0.3075, 0.625, 0.2483, 0.625, 0.1873, 0.625, 0.2483, 0.625, 0.2472, 0.6901, 0.1871, 0.6878, 0.2483, 0.625, 0.3075, 0.625, 0.304, 0.6954, 0.2472, 0.6901, 0.125, 0.5, 0.1868, 0.4993, 0.1871, 0.5622, 0.125, 0.5625, 0.1868, 0.4993, 0.2448, 0.4948, 0.2472, 0.5599, 0.1871, 0.5622, 0.2448, 0.4948, 0.2949, 0.4824, 0.304, 0.5546, 0.2472, 0.5599, 0.2949, 0.4824, 0.3333, 0.4583, 0.3621, 0.5505, 0.304, 0.5546, 0.304, 0.5546, 0.3621, 0.5505, 0.3681, 0.625, 0.3075, 0.625, 0.3075, 0.625, 0.3681, 0.625, 0.3621, 0.6995, 0.304, 0.6954, 0.304, 0.6954, 0.3621, 0.6995, 0.3333, 0.7917, 0.2949, 0.7676, 0.2472, 0.6901, 0.304, 0.6954, 0.2949, 0.7676, 0.2448, 0.7552, 0.1871, 0.6878, 0.2472, 0.6901, 0.2448, 0.7552, 0.1868, 0.7507, 0.125, 0.6875, 0.1871, 0.6878, 0.1868, 0.7507, 0.125, 0.75, 0.125, 0.625, 0.1873, 0.625, 0.1871, 0.6878, 0.125, 0.6875, 0.125, 0.5625, 0.1871, 0.5622, 0.1873, 0.625, 0.125, 0.625, 0.696, 0.5546, 0.7528, 0.5599, 0.7517, 0.625, 0.6925, 0.625, 0.7528, 0.5599, 0.8129, 0.5622, 0.8127, 0.625, 0.7517, 0.625, 0.6925, 0.625, 0.7517, 0.625, 0.7528, 0.6901, 0.696, 0.6954, 0.7517, 0.625, 0.8127, 0.625, 0.8129, 0.6878, 0.7528, 0.6901, 0.6667, 0.4583, 0.7051, 0.4824, 0.696, 0.5546, 0.6379, 0.5505, 0.7051, 0.4824, 0.7552, 0.4948, 0.7528, 0.5599, 0.696, 0.5546, 0.7552, 0.4948, 0.8132, 0.4993, 0.8129, 0.5622, 0.7528, 0.5599, 0.8132, 0.4993, 0.875, 0.5, 0.875, 0.5625, 0.8129, 0.5622, 0.8129, 0.5622, 0.875, 0.5625, 0.875, 0.625, 0.8127, 0.625, 0.8127, 0.625, 0.875, 0.625, 0.875, 0.6875, 0.8129, 0.6878, 0.8129, 0.6878, 0.875, 0.6875, 0.875, 0.75, 0.8132, 0.7507, 0.7528, 0.6901, 0.8129, 0.6878, 0.8132, 0.7507, 0.7552, 0.7552, 0.696, 0.6954, 0.7528, 0.6901, 0.7552, 0.7552, 0.7051, 0.7676, 0.6379, 0.6995, 0.696, 0.6954, 0.7051, 0.7676, 0.6667, 0.7917, 0.6319, 0.625, 0.6925, 0.625, 0.696, 0.6954, 0.6379, 0.6995, 0.6379, 0.5505, 0.696, 0.5546, 0.6925, 0.625, 0.6319, 0.625, 1.0, 0.1667, 0.8472, 0.1667, 0.9653, 0.5, 1.0, 0.5, 0.8472, 0.1667, 0.8333, 0.1667, 0.9583, 0.5, 0.9653, 0.5, 0.9653, 0.5, 0.9583, 0.5, 0.8333, 0.8333, 0.8472, 0.8333, 1.0, 0.5, 0.9653, 0.5, 0.8472, 0.8333, 1.0, 0.8333, 0.1667, 0.8333, 0.1667, 0.8333, 0.04167, 0.5, 0.04167, 0.5, 0.1667, 0.8333, 0.1667, 0.8333, 0.04167, 0.5, 0.04167, 0.5, 0.04167, 0.5, 0.04167, 0.5, 0.1667, 0.1667, 0.1667, 0.1667, 0.04167, 0.5, 0.04167, 0.5, 0.1667, 0.1667, 0.1667, 0.1667, 0.1667, 0.1667, 0.1667, 0.1667, 0.5035, 0.04167, 0.5174, 0.03819, 0.1667, 0.1667, 0.1667, 0.1667, 0.5, 0.04167, 0.5035, 0.04167, 0.5035, 0.04167, 0.5, 0.04167, 0.8333, 0.1667, 0.8472, 0.1667, 0.5174, 0.03819, 0.5035, 0.04167, 0.8472, 0.1667, 1.0, 0.1667, 0.1667, 0.1667, 0.1809, 0.1809, 0.06096, 0.5, 0.04167, 0.5, 0.1809, 0.1809, 0.25, 0.25, 0.1952, 0.5, 0.06096, 0.5, 0.06096, 0.5, 0.1952, 0.5, 0.25, 0.75, 0.1809, 0.8191, 0.04167, 0.5, 0.06096, 0.5, 0.1809, 0.8191, 0.1667, 0.8333, 0.8333, 0.1667, 0.9583, 0.5, 0.939, 0.5, 0.8191, 0.1809, 0.9583, 0.5, 0.8333, 0.8333, 0.8191, 0.8191, 0.939, 0.5, 0.939, 0.5, 0.8191, 0.8191, 0.75, 0.75, 0.8048, 0.5, 0.8191, 0.1809, 0.939, 0.5, 0.8048, 0.5, 0.75, 0.25, 0.8333, 0.8333, 0.5, 0.9583, 0.5, 0.939, 0.8191, 0.8191, 0.5, 0.9583, 0.1667, 0.8333, 0.1809, 0.8191, 0.5, 0.939, 0.5, 0.939, 0.1809, 0.8191, 0.25, 0.75, 0.5, 0.8048, 0.8191, 0.8191, 0.5, 0.939, 0.5, 0.8048, 0.75, 0.75, 0.8333, 0.1667, 0.8191, 0.1809, 0.5, 0.06096, 0.5, 0.04167, 0.8191, 0.1809, 0.75, 0.25, 0.5, 0.1952, 0.5, 0.06096, 0.5, 0.06096, 0.5, 0.1952, 0.25, 0.25, 0.1809, 0.1809, 0.5, 0.04167, 0.5, 0.06096, 0.1809, 0.1809, 0.1667, 0.1667, 0.25, 0.75, 0.1952, 0.5, 0.5, 0.5, 0.5, 0.8048, 0.1952, 0.5, 0.25, 0.25, 0.5, 0.1952, 0.5, 0.5, 0.5, 0.5, 0.5, 0.1952, 0.75, 0.25, 0.8048, 0.5, 0.5, 0.8048, 0.5, 0.5, 0.8048, 0.5, 0.75, 0.75, 0.1667, 0.8333, 0.5174, 0.9618, 0.5035, 0.9583, 0.1667, 0.8333, 0.5174, 0.9618, 1.0, 0.8333, 0.8472, 0.8333, 0.5035, 0.9583, 0.5035, 0.9583, 0.8472, 0.8333, 0.8333, 0.8333, 0.5, 0.9583, 0.1667, 0.8333, 0.5035, 0.9583, 0.5, 0.9583, 0.1667, 0.8333, 0.0, 1.0, 0.5, 1.0, 0.5, 0.5, 0.0, 0.5, 0.5, 1.0, 1.0, 1.0, 1.0, 0.5, 0.5, 0.5, 0.5, 0.5, 1.0, 0.5, 1.0, 0.0, 0.5, 0.0, 0.0, 0.5, 0.5, 0.5, 0.5, 0.0, 0.0, 0.0, 0.1667, 0.8333, 0.5174, 0.9618, 0.5208, 0.9722, 0.1667, 0.8333, 0.5174, 0.9618, 1.0, 0.8333, 1.0, 0.9583, 0.5208, 0.9722, 0.5208, 0.9722, 1.0, 0.9583, 1.0, 0.8333, 0.5174, 0.9618, 0.1667, 0.8333, 0.5208, 0.9722, 0.5174, 0.9618, 0.1667, 0.8333, 0.1667, 0.1667, 0.1667, 0.1667, 0.5208, 0.02778, 0.5174, 0.03819, 0.1667, 0.1667, 0.1667, 0.1667, 0.5174, 0.03819, 0.5208, 0.02778, 0.5208, 0.02778, 0.5174, 0.03819, 1.0, 0.1667, 1.0, 0.04167, 0.5174, 0.03819, 0.5208, 0.02778, 1.0, 0.04167, 1.0, 0.1667, 0.1667, 0.8333, 0.1667, 0.8333, 0.04167, 0.5, 0.04167, 0.5, 0.1667, 0.8333, 0.1667, 0.8333, 0.04167, 0.5, 0.04167, 0.5, 0.04167, 0.5, 0.04167, 0.5, 0.1667, 0.1667, 0.1667, 0.1667, 0.04167, 0.5, 0.04167, 0.5, 0.1667, 0.1667, 0.1667, 0.1667, 1.0, 0.0, 1.0, 0.0, 1.0, 0.5, 1.0, 0.5, 1.0, 0.0, 1.0, 0.0, 1.0, 0.5, 1.0, 0.5, 1.0, 0.5, 1.0, 0.5, 1.0, 1.0, 1.0, 1.0, 1.0, 0.5, 1.0, 0.5, 1.0, 1.0, 1.0, 1.0, 1.0, 0.1667, 0.8472, 0.1667, 0.5035, 0.04167, 0.5174, 0.03819, 0.8472, 0.1667, 0.8333, 0.1667, 0.5, 0.04167, 0.5035, 0.04167, 0.5035, 0.04167, 0.5, 0.04167, 0.1667, 0.1667, 0.1667, 0.1667, 0.5174, 0.03819, 0.5035, 0.04167, 0.1667, 0.1667, 0.1667, 0.1667, 1.0, 0.8333, 0.5174, 0.9618, 0.5035, 0.9583, 0.8472, 0.8333, 0.5174, 0.9618, 0.1667, 0.8333, 0.1667, 0.8333, 0.5035, 0.9583, 0.5035, 0.9583, 0.1667, 0.8333, 0.1667, 0.8333, 0.5, 0.9583, 0.8472, 0.8333, 0.5035, 0.9583, 0.5, 0.9583, 0.8333, 0.8333, 1.0, 0.1667, 1.0, 0.5, 0.9653, 0.5, 0.8472, 0.1667, 1.0, 0.5, 1.0, 0.8333, 0.8472, 0.8333, 0.9653, 0.5, 0.9653, 0.5, 0.8472, 0.8333, 0.8333, 0.8333, 0.9583, 0.5, 0.8472, 0.1667, 0.9653, 0.5, 0.9583, 0.5, 0.8333, 0.1667, 0.1667, 0.1667, 0.1667, 0.1667, 0.04167, 0.5, 0.04167, 0.5, 0.1667, 0.1667, 0.1667, 0.1667, 0.04167, 0.5, 0.04167, 0.5, 0.04167, 0.5, 0.04167, 0.5, 0.1667, 0.8333, 0.1667, 0.8333, 0.04167, 0.5, 0.04167, 0.5, 0.1667, 0.8333, 0.1667, 0.8333, 1.0, 0.0, 1.0, 0.5, 1.0, 0.5, 1.0, 0.0, 1.0, 0.5, 1.0, 1.0, 1.0, 1.0, 1.0, 0.5, 1.0, 0.5, 1.0, 1.0, 1.0, 1.0, 1.0, 0.5, 1.0, 0.0, 1.0, 0.5, 1.0, 0.5, 1.0, 0.0, 0.1667, 0.8333, 0.04167, 0.5, 0.06096, 0.5, 0.1809, 0.8191, 0.04167, 0.5, 0.1667, 0.1667, 0.1809, 0.1809, 0.06096, 0.5, 0.06096, 0.5, 0.1809, 0.1809, 0.25, 0.25, 0.1952, 0.5, 0.1809, 0.8191, 0.06096, 0.5, 0.1952, 0.5, 0.25, 0.75, 0.1667, 0.1667, 0.5174, 0.03819, 0.5235, 0.04437, 0.1809, 0.1809, 0.5174, 0.03819, 1.0, 0.1667, 1.0, 0.04167, 0.5235, 0.04437, 0.5235, 0.04437, 1.0, 0.04167, 1.0, 0.1667, 0.5316, 0.1809, 0.1809, 0.1809, 0.5235, 0.04437, 0.5316, 0.1809, 0.25, 0.25, 0.1667, 0.1667, 0.04167, 0.5, 0.04167, 0.5, 0.1667, 0.1667, 0.04167, 0.5, 0.1667, 0.8333, 0.1667, 0.8333, 0.04167, 0.5, 0.04167, 0.5, 0.1667, 0.8333, 0.1667, 0.8333, 0.04167, 0.5, 0.1667, 0.1667, 0.04167, 0.5, 0.04167, 0.5, 0.1667, 0.1667, 0.8333, 0.1667, 0.8333, 0.1667, 0.9583, 0.5, 0.9583, 0.5, 0.8333, 0.1667, 0.8333, 0.1667, 0.9583, 0.5, 0.9583, 0.5, 0.9583, 0.5, 0.9583, 0.5, 0.8333, 0.8333, 0.8333, 0.8333, 0.9583, 0.5, 0.9583, 0.5, 0.8333, 0.8333, 0.8333, 0.8333, 0.8333, 0.8333, 0.8333, 0.8333, 0.5, 0.9583, 0.5, 0.9583, 0.8333, 0.8333, 0.8333, 0.8333, 0.5, 0.9583, 0.5, 0.9583, 0.5, 0.9583, 0.5, 0.9583, 0.1667, 0.8333, 0.1667, 0.8333, 0.5, 0.9583, 0.5, 0.9583, 0.1667, 0.8333, 0.1667, 0.8333, 0.8333, 0.1667, 0.5, 0.04167, 0.5, 0.04167, 0.8333, 0.1667, 0.5, 0.04167, 0.1667, 0.1667, 0.1667, 0.1667, 0.5, 0.04167, 0.5, 0.04167, 0.1667, 0.1667, 0.1667, 0.1667, 0.5, 0.04167, 0.8333, 0.1667, 0.5, 0.04167, 0.5, 0.04167, 0.8333, 0.1667, 0.0, 1.0, 0.5, 1.0, 0.5, 0.5, 0.0, 0.5, 0.5, 1.0, 1.0, 1.0, 1.0, 0.5, 0.5, 0.5, 0.5, 0.5, 1.0, 0.5, 1.0, 0.0, 0.5, 0.0, 0.0, 0.5, 0.5, 0.5, 0.5, 0.0, 0.0, 0.0, 0.1667, 0.8333, 0.1809, 0.8191, 0.5235, 0.9556, 0.5174, 0.9618, 0.1809, 0.8191, 0.25, 0.75, 0.5316, 0.8191, 0.5235, 0.9556, 0.5235, 0.9556, 0.5316, 0.8191, 1.0, 0.8333, 1.0, 0.9583, 0.5174, 0.9618, 0.5235, 0.9556, 1.0, 0.9583, 1.0, 0.8333, 0.25, 0.75, 0.1952, 0.5, 0.5262, 0.5, 0.5316, 0.8191, 0.1952, 0.5, 0.25, 0.25, 0.5316, 0.1809, 0.5262, 0.5, 0.5262, 0.5, 0.5316, 0.1809, 1.0, 0.1667, 1.0, 0.5, 0.5316, 0.8191, 0.5262, 0.5, 1.0, 0.5, 1.0, 0.8333, 0.1667, 0.8333, 0.1667, 0.8333, 0.5035, 0.9583, 0.5, 0.9583, 0.1667, 0.8333, 0.1667, 0.8333, 0.5174, 0.9618, 0.5035, 0.9583, 0.5035, 0.9583, 0.5174, 0.9618, 1.0, 0.8333, 0.8472, 0.8333, 0.5, 0.9583, 0.5035, 0.9583, 0.8472, 0.8333, 0.8333, 0.8333, 0.1667, 0.1667, 0.5, 0.04167, 0.5035, 0.04167, 0.1667, 0.1667, 0.5, 0.04167, 0.8333, 0.1667, 0.8472, 0.1667, 0.5035, 0.04167, 0.5035, 0.04167, 0.8472, 0.1667, 1.0, 0.1667, 0.5174, 0.03819, 0.1667, 0.1667, 0.5035, 0.04167, 0.5174, 0.03819, 0.1667, 0.1667, 0.1667, 0.8333, 0.04167, 0.5, 0.04167, 0.5, 0.1667, 0.8333, 0.04167, 0.5, 0.1667, 0.1667, 0.1667, 0.1667, 0.04167, 0.5, 0.04167, 0.5, 0.1667, 0.1667, 0.1667, 0.1667, 0.04167, 0.5, 0.1667, 0.8333, 0.04167, 0.5, 0.04167, 0.5, 0.1667, 0.8333, 0.8333, 0.1667, 0.9583, 0.5, 0.9653, 0.5, 0.8472, 0.1667, 0.9583, 0.5, 0.8333, 0.8333, 0.8472, 0.8333, 0.9653, 0.5, 0.9653, 0.5, 0.8472, 0.8333, 1.0, 0.8333, 1.0, 0.5, 0.8472, 0.1667, 0.9653, 0.5, 1.0, 0.5, 1.0, 0.1667, 0.8333, 0.1667, 0.5, 0.04167, 0.5, 0.04167, 0.8333, 0.1667, 0.5, 0.04167, 0.1667, 0.1667, 0.1667, 0.1667, 0.5, 0.04167, 0.5, 0.04167, 0.1667, 0.1667, 0.1667, 0.1667, 0.5, 0.04167, 0.8333, 0.1667, 0.5, 0.04167, 0.5, 0.04167, 0.8333, 0.1667, 0.8333, 0.8333, 0.8333, 0.8333, 0.5, 0.9583, 0.5, 0.9583, 0.8333, 0.8333, 0.8333, 0.8333, 0.5, 0.9583, 0.5, 0.9583, 0.5, 0.9583, 0.5, 0.9583, 0.1667, 0.8333, 0.1667, 0.8333, 0.5, 0.9583, 0.5, 0.9583, 0.1667, 0.8333, 0.1667, 0.8333, 0.8333, 0.1667, 0.8333, 0.1667, 0.9583, 0.5, 0.9583, 0.5, 0.8333, 0.1667, 0.8333, 0.1667, 0.9583, 0.5, 0.9583, 0.5, 0.9583, 0.5, 0.9583, 0.5, 0.8333, 0.8333, 0.8333, 0.8333, 0.9583, 0.5, 0.9583, 0.5, 0.8333, 0.8333, 0.8333, 0.8333, 0.1667, 0.1667, 0.04167, 0.5, 0.04167, 0.5, 0.1667, 0.1667, 0.04167, 0.5, 0.1667, 0.8333, 0.1667, 0.8333, 0.04167, 0.5, 0.04167, 0.5, 0.1667, 0.8333, 0.1667, 0.8333, 0.04167, 0.5, 0.1667, 0.1667, 0.04167, 0.5, 0.04167, 0.5, 0.1667, 0.1667, 1.0, 1.0, 1.0, 1.0, 1.0, 0.0, 1.0, 0.0, 0.0, 1.0, 0.0, 1.0, 0.765, 1.0, 0.7427, 1.0, 0.0, 0.0, 0.0, 0.0, 0.0, 1.0, 0.0, 1.0, 0.0, 1.0, 0.0, 1.0, 0.7427, 1.0, 0.5798, 1.0, 1.0, 0.0, 1.0, 0.0, 0.6453, 0.0, 0.4111, 0.0, 1.0, 1.0, 1.0, 1.0, 1.0, 0.0, 1.0, 0.0, 1.0, 0.0, 1.0, 0.0, 0.6984, 0.0, 0.6453, 0.0, 1.0, 1.0, 1.0, 1.0, 1.0, 0.0, 1.0, 0.0, 0.0, 0.0, 0.0, 0.0, 0.0, 1.0, 0.0, 1.0, 1.0, 1.0, 1.0, 1.0, 1.0, 0.0, 1.0, 0.0, 0.0, 0.0, 0.0, 0.0, 0.0, 1.0, 0.0, 1.0, 0.0, 1.0, 0.0, 1.0, 0.6799, 1.0, 0.765, 1.0, 1.0, 0.0, 1.0, 0.0, 0.6367, 0.0, 0.6984, 0.0, 0.0, 0.0, 0.431, 0.0, 1.0, 0.0, 1.0, 1.0, 0.4416, 1.0, 0.0, 1.0, 0.0, 0.0, 0.0, 0.0, 0.0, 1.0, 0.0, 1.0, 0.0, 1.0, 0.0, 1.0, 0.4416, 1.0, 0.6799, 1.0, 1.0, 0.0, 1.0, 0.0, 0.431, 0.0, 0.6367, 0.0, 0.6799, 1.0, 0.4416, 1.0, 1.0, 1.0, 1.0, 1.0, 0.5798, 1.0, 0.7427, 1.0, 1.0, 1.0, 1.0, 1.0, 0.765, 1.0, 0.6799, 1.0, 1.0, 1.0, 1.0, 1.0, 0.7427, 1.0, 0.765, 1.0, 1.0, 1.0, 1.0, 1.0, 0.6984, 0.0, 0.6367, 0.0, 0.0, 0.0, 0.0, 0.0, 0.6367, 0.0, 0.431, 0.0, 0.0, 0.0, 0.0, 0.0, 0.6453, 0.0, 0.6984, 0.0, 0.0, 0.0, 0.0, 0.0, 0.4111, 0.0, 0.6453, 0.0, 0.0, 0.0, 0.0, 0.0, 0.0, 0.0, 0.0, 1.0, 0.5798, 1.0, 0.4111, 0.0, 0.4111, 0.0, 0.5798, 1.0, 1.0, 1.0, 1.0, 0.0, 1.0, 1.0, 1.0, 0.0, 1.0, 0.0, 1.0, 1.0, 0.0, 1.0, 0.7427, 1.0, 0.765, 1.0, 0.0, 1.0, 0.0, 0.0, 0.0, 1.0, 0.0, 1.0, 0.0, 0.0, 0.0, 1.0, 0.5798, 1.0, 0.7427, 1.0, 0.0, 1.0, 1.0, 0.0, 0.4111, 0.0, 0.6453, 0.0, 1.0, 0.0, 1.0, 1.0, 1.0, 0.0, 1.0, 0.0, 1.0, 1.0, 1.0, 0.0, 0.6453, 0.0, 0.6984, 0.0, 1.0, 0.0, 1.0, 1.0, 1.0, 0.0, 1.0, 0.0, 1.0, 1.0, 0.0, 0.0, 0.0, 1.0, 0.0, 1.0, 0.0, 0.0, 1.0, 1.0, 1.0, 0.0, 1.0, 0.0, 1.0, 1.0, 0.0, 0.0, 0.0, 1.0, 0.0, 1.0, 0.0, 0.0, 0.0, 1.0, 0.765, 1.0, 0.6799, 1.0, 0.0, 1.0, 1.0, 0.0, 0.6984, 0.0, 0.6367, 0.0, 1.0, 0.0, 0.0, 0.0, 0.0, 1.0, 0.4416, 1.0, 1.0, 1.0, 1.0, 0.0, 0.431, 0.0, 0.0, 0.0, 0.0, 1.0, 0.0, 1.0, 0.0, 0.0, 0.0, 1.0, 0.6799, 1.0, 0.4416, 1.0, 0.0, 1.0, 1.0, 0.0, 0.6367, 0.0, 0.431, 0.0, 1.0, 0.0, 0.6799, 1.0, 1.0, 1.0, 1.0, 1.0, 0.4416, 1.0, 0.5798, 1.0, 1.0, 1.0, 1.0, 1.0, 0.7427, 1.0, 0.765, 1.0, 1.0, 1.0, 1.0, 1.0, 0.6799, 1.0, 0.7427, 1.0, 1.0, 1.0, 1.0, 1.0, 0.765, 1.0, 0.6984, 0.0, 0.0, 0.0, 0.0, 0.0, 0.6367, 0.0, 0.6367, 0.0, 0.0, 0.0, 0.0, 0.0, 0.431, 0.0, 0.6453, 0.0, 0.0, 0.0, 0.0, 0.0, 0.6984, 0.0, 0.4111, 0.0, 0.0, 0.0, 0.0, 0.0, 0.6453, 0.0, 0.0, 0.0, 0.4111, 0.0, 0.5798, 1.0, 0.0, 1.0, 0.4111, 0.0, 1.0, 0.0, 1.0, 1.0, 0.5798, 1.0])
me_cube_003.use_remesh_fix_poles = True
me_cube_003.use_remesh_preserve_attributes = False
me_cube_003.use_mirror_vertex_groups = False
me_cube_003.update()
arm_armature_001 = bpy.data.armatures.new('Armature.001')  # bones are not reproduced

# ---- objects
ob_hands_002 = bpy.data.objects.new('Hands.002', me_cube_003)
ob_armature = bpy.data.objects.new('Armature', arm_armature_001)

# ---- transforms, parenting, visibility, modifiers, constraints
ob_hands_002.parent = ob_armature
ob_hands_002.matrix_parent_inverse = Matrix(((1.0, -0.0, -0.0, -0.01988), (-0.0, 1.0, 0.0, 0.1352), (-0.0, -0.0, 1.0, -1.719), (-0.0, 0.0, -0.0, 1.0)))
ob_hands_002.location = (-2.023, 0.1401, 3.099)
ob_hands_002.lineart.crease_threshold = 0.0
_vg = ob_hands_002.vertex_groups.new(name='Hip')
for _i, _w in zip([0, 1, 2, 3, 6, 7, 8, 9, 10, 11, 12, 13, 14, 15, 16, 17, 18, 19, 20, 21, 22, 24, 25, 26, 27, 28, 30, 31, 32, 33, 38, 39, 40, 42, 43, 44, 45, 46, 48, 49, 50, 51, 52, 53, 58, 59, 60, 61, 62, 63, 64, 65, 66, 67, 68, 69, 70, 71, 72, 73, 74, 76, 77, 78, 79, 80, 82, 83, 84, 85, 93, 94, 95, 96, 97, 98, 99, 100, 101, 102, 103, 104, 105, 107, 108, 109, 110, 111, 113, 114, 115], [0.9942, 0.9942, 0.9833, 0.9857, 0.9429, 0.7729, 0.08938, 0.117, 0.7622, 0.9117, 0.957, 0.817, 0.1155, 0.1323, 0.8129, 0.9475, 0.9562, 0.9677, 0.9621, 0.9726, 0.8226, 0.9711, 0.9787, 0.9535, 0.1532, 0.8227, 0.9569, 0.9739, 0.9806, 0.1496, 0.9898, 0.9902, 0.9981, 0.9806, 0.825, 0.9571, 0.9739, 0.1613, 0.9874, 0.9934, 0.9942, 0.9942, 0.9832, 0.9852, 0.9428, 0.7729, 0.08939, 0.117, 0.7622, 0.9117, 0.9573, 0.8171, 0.1155, 0.1323, 0.8129, 0.9477, 0.9559, 0.9683, 0.9615, 0.9734, 0.8226, 0.9712, 0.9788, 0.9536, 0.1532, 0.8227, 0.9569, 0.974, 0.9804, 0.1496, 0.9941, 0.9943, 0.9319, 0.9062, 0.9351, 0.9438, 0.7614, 0.7513, 0.09247, 0.1242, 0.9891, 0.9905, 0.9981, 0.9805, 0.8251, 0.9572, 0.9739, 0.1613, 0.9978, 0.9873, 0.9933]): _vg.add([_i], _w, 'REPLACE')
_vg = ob_hands_002.vertex_groups.new(name='Chest')
for _i, _w in zip([4, 5, 6, 7, 8, 9, 10, 11, 12, 13, 14, 15, 16, 17, 18, 19, 20, 21, 22, 23, 24, 26, 27, 28, 29, 30, 31, 33, 34, 35, 36, 37, 41, 43, 44, 45, 46, 47, 54, 55, 56, 57, 58, 59, 60, 61, 62, 63, 64, 65, 66, 67, 68, 69, 70, 71, 72, 73, 74, 75, 76, 78, 79, 80, 81, 82, 83, 85, 86, 87, 88, 89, 90, 91, 92, 95, 96, 97, 98, 99, 100, 101, 102, 106, 108, 109, 110, 111, 112], [0.9714, 0.933, 0.05686, 0.2258, 0.9052, 0.8812, 0.2373, 0.08812, 0.03551, 0.182, 0.8796, 0.8655, 0.1866, 0.05237, 0.03754, 0.01441, 0.02548, 0.004676, 0.1768, 0.9618, 0.007636, 0.04273, 0.8438, 0.1765, 0.9467, 0.03591, 0.001917, 0.8462, 0.877, 0.5441, 0.8373, 0.6531, 0.9546, 0.1743, 0.03546, 0.002097, 0.8352, 0.7808, 0.9787, 0.9356, 0.9714, 0.933, 0.05689, 0.2258, 0.9052, 0.8812, 0.2373, 0.08811, 0.03501, 0.182, 0.8796, 0.8655, 0.1865, 0.0522, 0.03812, 0.01314, 0.02675, 0.003082, 0.1768, 0.9618, 0.007324, 0.04252, 0.8438, 0.1765, 0.9467, 0.03574, 0.001761, 0.8462, 0.9023, 0.5207, 0.877, 0.5441, 0.8373, 0.6531, 0.1431, 0.0678, 0.09355, 0.06484, 0.05611, 0.2373, 0.2481, 0.9018, 0.8739, 0.9546, 0.1742, 0.0353, 0.001983, 0.8352, 0.7808]): _vg.add([_i], _w, 'REPLACE')
_vg = ob_hands_002.vertex_groups.new(name='Neck')
for _i, _w in zip([5, 29, 34, 35, 36, 37, 41, 47, 55, 57, 81, 86, 87, 88, 89, 90, 91, 92, 106, 112, 116, 118, 124, 125, 126, 127, 135, 136, 137, 138, 154, 155, 156, 160, 163, 166, 169, 172, 190, 193, 196, 197, 198, 199, 200, 201, 202, 203, 204], [0.05705, 0.02562, 0.1212, 0.4548, 0.16, 0.3448, 0.008653, 0.2166, 0.0564, 0.05705, 0.02562, 0.09635, 0.4786, 0.1212, 0.4548, 0.16, 0.3448, 0.8566, 0.008653, 0.2166, 0.06377, 0.06496, 0.08949, 0.1179, 0.09067, 0.01609, 0.01538, 0.02932, 0.08247, 0.07897, 0.07831, 0.08977, 0.01935, 0.02874, 0.04008, 0.02817, 0.01185, 0.003307, 0.002392, 0.01214, 0.1814, 0.3207, 0.06853, 0.3165, 0.4251, 0.01615, 0.181, 0.3208, 0.073]): _vg.add([_i], _w, 'REPLACE')
_vg = ob_hands_002.vertex_groups.new(name='Head ')
for _i, _w in zip([116, 117, 118, 119, 120, 121, 122, 123, 124, 125, 126, 127, 128, 129, 130, 131, 132, 133, 134, 135, 136, 137, 138, 139, 140, 141, 142, 143, 144, 145, 146, 147, 148, 149, 150, 151, 152, 153, 154, 155, 156, 157, 158, 159, 160, 161, 162, 163, 164, 165, 166, 167, 168, 169, 170, 171, 172, 173, 174, 175, 176, 177, 178, 179, 180, 181, 182, 183, 184, 185, 186, 187, 188, 189, 190, 191, 192, 193, 194, 195, 196, 197, 198, 199, 200, 201, 202, 203, 204, 205, 206, 207, 208, 209, 210, 211, 212, 213], [0.9362, 0.9964, 0.935, 0.9962, 0.9818, 0.9988, 0.9785, 0.9988, 0.9105, 0.8821, 0.9093, 0.967, 0.9851, 0.9933, 0.997, 0.9973, 0.997, 0.9933, 0.9854, 0.9673, 0.9603, 0.9175, 0.921, 0.9976, 0.9985, 0.9988, 0.9981, 0.9962, 0.9911, 0.9801, 0.9861, 0.9803, 0.9992, 0.9994, 0.9992, 0.998, 0.9959, 0.991, 0.9217, 0.9102, 0.9653, 0.9988, 0.9984, 0.9976, 0.9606, 0.9833, 0.9929, 0.955, 0.9824, 0.993, 0.9609, 0.9834, 0.9929, 0.9691, 0.9876, 0.9948, 0.9733, 0.9905, 0.9963, 0.9852, 0.9941, 0.9974, 0.9929, 0.9971, 0.9987, 0.9942, 0.9975, 0.9989, 0.993, 0.9971, 0.9986, 0.9853, 0.994, 0.9973, 0.9738, 0.9908, 0.9963, 0.9689, 0.9876, 0.9948, 0.8186, 0.6793, 0.9315, 0.6835, 0.5749, 0.9669, 0.819, 0.6792, 0.927, 0.9995, 0.9995, 0.9988, 0.9997, 0.9999, 0.9993, 0.9995, 0.9995, 0.9988]): _vg.add([_i], _w, 'REPLACE')
_vg = ob_hands_002.vertex_groups.new(name='Left Shoulder')
_vg = ob_hands_002.vertex_groups.new(name='Left Elbow')
_vg = ob_hands_002.vertex_groups.new(name='Left Wrist')
_vg = ob_hands_002.vertex_groups.new(name='Left Hand')
_vg = ob_hands_002.vertex_groups.new(name='Left Shoulder.001')
_vg = ob_hands_002.vertex_groups.new(name='Left Elbow.001')
_vg = ob_hands_002.vertex_groups.new(name='Left Wrist.001')
_vg = ob_hands_002.vertex_groups.new(name='Left Hand.001')
_vg = ob_hands_002.vertex_groups.new(name='Left Leg')
for _i, _w in zip([214, 215, 216, 217, 218, 219, 220, 221, 226, 227, 228, 229, 254, 255, 256, 257, 258, 259, 260, 261, 262, 263, 264, 273, 274, 275, 276, 277, 278, 279, 280, 281, 326, 327, 328, 334, 335, 336, 337, 338, 339], [0.005747, 0.005322, 0.008503, 0.01122, 0.9992, 0.9992, 0.9992, 0.9992, 0.996, 0.9961, 0.9961, 0.9961, 0.006249, 0.002514, 0.006894, 0.007947, 0.9994, 0.9994, 0.9994, 0.9987, 0.9605, 0.9988, 0.9612, 0.9994, 0.9597, 0.9988, 0.9608, 0.9988, 0.9961, 0.9961, 0.9961, 0.9961, 0.9988, 0.9988, 0.9988, 0.9988, 0.9999, 0.961, 0.9613, 0.9613, 0.9607]): _vg.add([_i], _w, 'REPLACE')
_vg = ob_hands_002.vertex_groups.new(name='Left Calf')
for _i, _w in zip([214, 215, 216, 217, 222, 223, 224, 225, 230, 231, 232, 233, 254, 255, 256, 257, 262, 264, 266, 267, 268, 269, 270, 271, 272, 274, 276, 282, 283, 284, 285, 286, 287, 288, 289, 329, 330, 331, 332, 333, 336, 337, 338, 339, 340, 341, 342, 343], [0.9721, 0.9723, 0.9707, 0.9694, 0.06716, 0.01966, 0.3957, 0.4076, 0.9446, 0.9354, 0.9697, 0.958, 0.9718, 0.9737, 0.9715, 0.971, 0.02901, 0.02752, 0.9979, 0.1198, 0.4383, 0.4771, 0.9982, 0.1001, 0.1415, 0.03051, 0.02838, 0.08652, 0.9976, 0.9985, 0.4694, 0.9435, 0.9578, 0.9671, 0.9366, 0.07012, 0.5073, 0.1487, 0.1994, 0.08, 0.02807, 0.02749, 0.02748, 0.02869, 0.9979, 0.9983, 0.9985, 0.9976]): _vg.add([_i], _w, 'REPLACE')
_vg = ob_hands_002.vertex_groups.new(name='Right Leg')
for _i, _w in zip([234, 235, 238, 239, 240, 241, 246, 247, 248, 249, 290, 291, 292, 294, 295, 296, 297, 298, 299, 300, 309, 310, 311, 312, 313, 314, 315, 316, 317, 344, 345, 346, 352, 353, 354, 355, 356, 357], [0.03411, 0.03461, 0.9984, 0.9985, 0.9995, 0.9995, 0.9973, 0.9936, 0.9936, 0.9974, 0.01532, 0.0384, 0.01828, 0.9992, 0.9985, 0.9992, 0.9992, 0.9466, 0.9977, 0.9707, 0.9997, 0.9693, 0.9978, 0.9469, 0.9992, 0.9982, 0.9929, 0.9955, 0.9954, 0.9985, 0.9985, 0.9975, 0.9995, 0.9998, 0.9775, 0.9433, 0.9576, 0.957]): _vg.add([_i], _w, 'REPLACE')
_vg = ob_hands_002.vertex_groups.new(name='Right Calf')
for _i, _w in zip([234, 235, 236, 237, 242, 243, 244, 245, 250, 251, 252, 253, 290, 291, 292, 293, 298, 300, 301, 302, 303, 304, 305, 306, 307, 308, 310, 312, 318, 319, 320, 321, 322, 323, 324, 325, 347, 348, 350, 351, 355, 356, 357, 358, 359, 360, 361], [0.9579, 0.9576, 0.9792, 0.9772, 0.5334, 0.08035, 0.5852, 0.4218, 0.9622, 0.9596, 0.9781, 0.9523, 0.9673, 0.9557, 0.9658, 0.9871, 0.05344, 0.008672, 0.344, 0.9988, 0.7343, 0.5304, 0.4711, 0.9964, 0.118, 0.6666, 0.01138, 0.05308, 0.08718, 0.9965, 0.9991, 0.6088, 0.9588, 0.991, 0.9599, 0.958, 0.6017, 0.547, 0.7594, 0.5507, 0.05671, 0.0348, 0.03591, 0.9961, 0.9998, 0.9977, 0.9975]): _vg.add([_i], _w, 'REPLACE')
_vg = ob_hands_002.vertex_groups.new(name='Left Ankle')
for _i, _w in zip([222, 223, 224, 225, 230, 231, 232, 233, 265, 267, 268, 269, 271, 272, 282, 285, 286, 287, 288, 289, 329, 330, 331, 332, 333, 362, 363, 364, 365, 366, 368, 369, 383, 386, 390], [0.9328, 0.9652, 0.6043, 0.5924, 0.05537, 0.06455, 0.01055, 0.03388, 0.9912, 0.8802, 0.5617, 0.5229, 0.8999, 0.8585, 0.9135, 0.5306, 0.05644, 0.03445, 0.01566, 0.06332, 0.9299, 0.4927, 0.8513, 0.8006, 0.92, 0.1118, 0.06213, 0.8027, 0.08653, 0.0287, 0.09595, 0.01637, 0.1902, 0.09706, 0.08506]): _vg.add([_i], _w, 'REPLACE')
_vg = ob_hands_002.vertex_groups.new(name='Left Foot')
for _i, _w in zip([362, 363, 364, 365, 366, 367, 368, 369, 370, 371, 372, 373, 374, 375, 376, 377, 378, 379, 380, 381, 382, 383, 384, 385, 386, 387, 388, 389, 390, 391], [0.8882, 0.9379, 0.1973, 0.9135, 0.9606, 0.9878, 0.9041, 0.9668, 0.9913, 0.9962, 0.9842, 0.9904, 0.9988, 0.9991, 0.9979, 0.9981, 0.9998, 0.9995, 0.9998, 0.9992, 0.9981, 0.8098, 0.9852, 0.9995, 0.9029, 0.9997, 0.9852, 0.9993, 0.9149, 0.9962]): _vg.add([_i], _w, 'REPLACE')
_vg = ob_hands_002.vertex_groups.new(name='Right Ankle')
for _i, _w in zip([242, 243, 244, 245, 250, 251, 253, 301, 303, 304, 305, 307, 308, 318, 321, 322, 324, 325, 347, 348, 349, 350, 351, 392, 393, 394, 395, 396, 398, 399, 413, 416, 420], [0.4666, 0.9197, 0.4148, 0.5782, 0.02548, 0.03057, 0.04518, 0.6559, 0.2657, 0.4695, 0.5289, 0.882, 0.3334, 0.9128, 0.3912, 0.03212, 0.03014, 0.03378, 0.3983, 0.453, 0.9805, 0.2405, 0.4493, 0.1429, 0.072, 0.8946, 0.09409, 0.05189, 0.1018, 0.01406, 0.2091, 0.0945, 0.1027]): _vg.add([_i], _w, 'REPLACE')
_vg = ob_hands_002.vertex_groups.new(name='Left Foot.001')
for _i, _w in zip([392, 393, 394, 395, 396, 397, 398, 399, 400, 401, 402, 403, 404, 405, 406, 407, 408, 409, 410, 411, 412, 413, 414, 415, 416, 417, 418, 419, 420, 421], [0.8571, 0.928, 0.1054, 0.9059, 0.9481, 0.9847, 0.8982, 0.968, 0.9887, 0.9951, 0.9838, 0.9913, 0.9983, 0.9988, 0.9981, 0.9983, 0.9997, 0.9994, 0.9999, 0.9993, 0.9986, 0.7909, 0.987, 0.9996, 0.9055, 0.9996, 0.9796, 0.9989, 0.8973, 0.9945]): _vg.add([_i], _w, 'REPLACE')
_vg = ob_hands_002.vertex_groups.new(name='Bone')
for _i, _w in zip([0, 1, 2, 3, 6, 7, 8, 9, 10, 11, 12, 13, 14, 15, 16, 17, 18, 19, 20, 21, 22, 24, 25, 26, 27, 28, 30, 31, 32, 33, 38, 39, 40, 42, 43, 44, 45, 46, 48, 49, 50, 51, 52, 53, 58, 59, 60, 61, 62, 63, 64, 65, 66, 67, 68, 69, 70, 71, 72, 73, 74, 76, 77, 78, 79, 80, 82, 83, 84, 85, 93, 94, 95, 96, 97, 98, 99, 100, 101, 102, 103, 104, 105, 107, 108, 109, 110, 111, 113, 114, 115], [0.9985, 0.9982, 0.9913, 0.9919, 0.9763, 0.8815, 0.09414, 0.1076, 0.8744, 0.9748, 0.9723, 0.8501, 0.1217, 0.1304, 0.8471, 0.9715, 0.9906, 0.9854, 0.9905, 0.9863, 0.8427, 0.9819, 0.9876, 0.9671, 0.1542, 0.841, 0.967, 0.9823, 0.9876, 0.1536, 0.9956, 0.9961, 0.9993, 0.9877, 0.8414, 0.9675, 0.9822, 0.1639, 0.9931, 0.9971, 0.9984, 0.9982, 0.9912, 0.9917, 0.9761, 0.881, 0.09464, 0.1081, 0.874, 0.9746, 0.9719, 0.8487, 0.1236, 0.1321, 0.8457, 0.9709, 0.9906, 0.9848, 0.9904, 0.9863, 0.8412, 0.9814, 0.9873, 0.9665, 0.1562, 0.8395, 0.9663, 0.9819, 0.9873, 0.1557, 0.9986, 0.9984, 0.9772, 0.9762, 0.9914, 0.991, 0.883, 0.8766, 0.09248, 0.1054, 0.9959, 0.996, 0.9993, 0.9874, 0.8398, 0.9668, 0.9818, 0.1659, 0.9994, 0.9929, 0.9971]): _vg.add([_i], _w, 'REPLACE')
_vg = ob_hands_002.vertex_groups.new(name='Bone.001')
for _i, _w in zip([4, 5, 7, 8, 9, 10, 11, 12, 13, 14, 15, 16, 17, 22, 23, 26, 27, 28, 29, 30, 33, 34, 35, 36, 37, 41, 43, 44, 46, 47, 54, 55, 56, 57, 59, 60, 61, 62, 63, 64, 65, 66, 67, 68, 69, 74, 75, 78, 79, 80, 81, 82, 85, 86, 87, 88, 89, 90, 91, 92, 99, 100, 101, 102, 106, 108, 109, 111, 112], [0.9582, 0.9635, 0.1181, 0.9035, 0.8884, 0.125, 0.0002489, 0.005157, 0.1494, 0.8755, 0.8663, 0.1523, 0.006843, 0.1567, 0.9574, 0.01554, 0.8426, 0.1584, 0.9567, 0.01585, 0.8433, 0.7471, 0.8459, 0.8056, 0.8276, 0.9545, 0.158, 0.01483, 0.833, 0.7427, 0.9447, 0.9675, 0.9563, 0.9624, 0.1186, 0.9029, 0.8879, 0.1255, 0.0006842, 0.006001, 0.1508, 0.8736, 0.8645, 0.1537, 0.00798, 0.1582, 0.9555, 0.01682, 0.8404, 0.1599, 0.9552, 0.01706, 0.8411, 0.2074, 0.8593, 0.7377, 0.8439, 0.8009, 0.8254, 0.2492, 0.1167, 0.1228, 0.9052, 0.8905, 0.9529, 0.1595, 0.01609, 0.8308, 0.743]): _vg.add([_i], _w, 'REPLACE')
_vg = ob_hands_002.vertex_groups.new(name='Bone.002')
_vg = ob_hands_002.vertex_groups.new(name='Bone.003')
_vg = ob_hands_002.vertex_groups.new(name='Bone.004')
_vg = ob_hands_002.vertex_groups.new(name='Bone.009')
for _i, _w in zip([4, 23, 29, 34, 35, 36, 37, 41, 47, 54, 56, 57, 75, 81, 86, 87, 88, 89, 90, 91, 92, 106, 112], [0.01259, 0.005634, 0.004185, 0.2512, 0.1516, 0.1913, 0.169, 0.008591, 0.2539, 0.04604, 0.01546, 0.001352, 0.008332, 0.006124, 0.7919, 0.1384, 0.2605, 0.1535, 0.1959, 0.171, 0.7501, 0.01073, 0.2534]): _vg.add([_i], _w, 'REPLACE')
_vg = ob_hands_002.vertex_groups.new(name='Bone.010')
_vg.add([116, 117, 118, 119, 120, 121, 122, 123, 124, 125, 126, 127, 128, 129, 130, 131, 132, 133, 134, 135, 136, 137, 138, 139, 140, 141, 142, 143, 144, 145, 146, 147, 148, 149, 150, 151, 152, 153, 154, 155, 156, 157, 158, 159, 160, 161, 162, 163, 164, 165, 166, 167, 168, 169, 170, 171, 172, 173, 174, 175, 176, 177, 178, 179, 180, 181, 182, 183, 184, 185, 186, 187, 188, 189, 190, 191, 192, 193, 194, 195, 196, 197, 198, 199, 200, 201, 202, 203, 204, 205, 206, 207, 208, 209, 210, 211, 212, 213], 1.0, 'REPLACE')
_vg = ob_hands_002.vertex_groups.new(name='Bone.011')
_vg = ob_hands_002.vertex_groups.new(name='Bone.012')
_vg = ob_hands_002.vertex_groups.new(name='Bone.013')
_vg = ob_hands_002.vertex_groups.new(name='Bone.005')
for _i, _w in zip([214, 215, 216, 217, 218, 219, 220, 221, 226, 227, 228, 229, 254, 255, 256, 257, 258, 259, 260, 261, 262, 263, 264, 273, 274, 275, 276, 277, 278, 279, 280, 281, 326, 327, 328, 334, 335, 336, 337, 338, 339], [0.8928, 0.9752, 0.8817, 0.9701, 0.9999, 1.0, 0.9999, 1.0, 0.9998, 0.9998, 0.9994, 0.9993, 0.6257, 0.9618, 0.9763, 0.9516, 0.9999, 0.9999, 1.0, 0.9999, 0.9988, 0.9998, 0.9938, 0.9999, 0.9984, 0.9999, 0.9941, 0.9998, 0.9996, 0.9997, 0.999, 0.9999, 1.0, 0.9997, 0.9999, 0.9999, 1.0, 0.9971, 0.9977, 0.9886, 0.9989]): _vg.add([_i], _w, 'REPLACE')
_vg = ob_hands_002.vertex_groups.new(name='Bone.006')
for _i, _w in zip([214, 216, 217, 222, 223, 224, 225, 230, 231, 232, 233, 254, 255, 257, 266, 267, 268, 269, 270, 271, 272, 282, 283, 284, 285, 286, 287, 288, 289, 329, 330, 331, 332, 333, 340, 341, 342, 343], [0.1071, 0.1183, 0.009743, 0.05853, 0.05158, 0.469, 0.4815, 0.9433, 0.9435, 0.9635, 0.9601, 0.3743, 0.02634, 0.04675, 0.9757, 0.1022, 0.4594, 0.4855, 0.9795, 0.1434, 0.1535, 0.1007, 0.979, 0.9748, 0.4803, 0.9505, 0.9516, 0.9643, 0.9414, 0.06718, 0.5136, 0.178, 0.187, 0.1016, 0.981, 0.9744, 0.9777, 0.9796]): _vg.add([_i], _w, 'REPLACE')
_vg = ob_hands_002.vertex_groups.new(name='Bone.007')
for _i, _w in zip([222, 223, 224, 225, 230, 231, 232, 233, 265, 267, 268, 269, 271, 272, 282, 285, 286, 287, 288, 289, 329, 330, 331, 332, 333, 362, 363, 364, 365, 366, 367, 368, 369, 370, 372, 383, 384, 386, 388, 390], [0.9415, 0.9484, 0.531, 0.5185, 0.05586, 0.05582, 0.02132, 0.02841, 0.9983, 0.8977, 0.5406, 0.5145, 0.8566, 0.8465, 0.8992, 0.5196, 0.04786, 0.04519, 0.01987, 0.05789, 0.9328, 0.4863, 0.8219, 0.8129, 0.8984, 0.5147, 0.2482, 0.7865, 0.5378, 0.2144, 0.02599, 0.1735, 0.06819, 0.05404, 0.04102, 0.3262, 0.001339, 0.109, 0.0585, 0.2698]): _vg.add([_i], _w, 'REPLACE')
_vg = ob_hands_002.vertex_groups.new(name='Bone.008')
for _i, _w in zip([362, 363, 364, 365, 366, 367, 368, 369, 370, 371, 372, 373, 374, 375, 376, 377, 378, 379, 380, 381, 382, 383, 384, 385, 386, 387, 388, 389, 390, 391], [0.4853, 0.7518, 0.2135, 0.4622, 0.7856, 0.962, 0.8265, 0.9318, 0.946, 0.9895, 0.9545, 0.9851, 0.9887, 0.9977, 0.9892, 0.9976, 0.9972, 0.9992, 0.9974, 0.9994, 0.9954, 0.6738, 0.9743, 0.9987, 0.891, 0.9986, 0.9415, 0.9954, 0.7302, 0.9804]): _vg.add([_i], _w, 'REPLACE')
_vg = ob_hands_002.vertex_groups.new(name='Bone.014')
for _i, _w in zip([234, 235, 236, 237, 238, 239, 240, 241, 246, 247, 248, 249, 290, 291, 292, 293, 294, 295, 296, 297, 298, 299, 300, 309, 310, 311, 312, 313, 314, 315, 316, 317, 344, 345, 346, 352, 353, 354, 355, 356, 357], [0.8798, 0.969, 0.8944, 0.9756, 0.9998, 0.9999, 0.9999, 1.0, 0.9999, 0.9998, 0.9993, 0.9994, 0.6255, 0.9503, 0.9758, 0.9626, 0.9999, 0.9999, 1.0, 1.0, 0.9983, 0.9998, 0.9947, 1.0, 0.9988, 0.9999, 0.9932, 0.9998, 0.9998, 0.9996, 0.999, 0.9999, 1.0, 0.9997, 0.9999, 0.9999, 1.0, 0.9979, 0.9967, 0.9885, 0.9989]): _vg.add([_i], _w, 'REPLACE')
_vg = ob_hands_002.vertex_groups.new(name='Bone.015')
for _i, _w in zip([234, 235, 236, 242, 243, 244, 245, 250, 251, 252, 253, 290, 291, 293, 301, 302, 303, 304, 305, 306, 307, 308, 318, 319, 320, 321, 322, 323, 324, 325, 347, 348, 349, 350, 351, 358, 359, 360, 361], [0.1201, 0.01188, 0.1056, 0.1572, 0.002089, 0.515, 0.4947, 0.9529, 0.9416, 0.9708, 0.959, 0.3745, 0.04922, 0.02474, 0.01377, 0.9799, 0.2267, 0.4763, 0.4854, 0.9749, 0.1168, 0.305, 0.06752, 0.975, 0.9796, 0.5547, 0.9572, 0.9651, 0.9649, 0.9426, 0.09126, 0.5276, 0.1271, 0.6192, 0.1375, 0.9749, 0.9813, 0.9774, 0.9796]): _vg.add([_i], _w, 'REPLACE')
_vg = ob_hands_002.vertex_groups.new(name='Bone.016')
for _i, _w in zip([242, 243, 244, 245, 250, 251, 252, 253, 301, 303, 304, 305, 307, 308, 318, 321, 322, 323, 324, 325, 347, 348, 349, 350, 351, 392, 393, 394, 395, 396, 398, 402, 413, 416, 420], [0.8428, 0.9739, 0.485, 0.5053, 0.04308, 0.05741, 0.007108, 0.03006, 0.9681, 0.7732, 0.5236, 0.5146, 0.8832, 0.695, 0.9324, 0.4452, 0.03371, 0.01883, 0.01851, 0.05664, 0.9087, 0.4723, 0.8728, 0.3807, 0.8625, 0.1085, 0.01933, 0.7023, 0.05006, 0.06043, 0.1266, 0.00904, 0.1296, 0.08841, 0.05502]): _vg.add([_i], _w, 'REPLACE')
_vg = ob_hands_002.vertex_groups.new(name='Bone.017')
for _i, _w in zip([392, 393, 394, 395, 396, 397, 398, 399, 400, 401, 402, 403, 404, 405, 406, 407, 408, 409, 410, 411, 412, 413, 414, 415, 416, 417, 418, 419, 420, 421], [0.8915, 0.9653, 0.2977, 0.9499, 0.9396, 0.9928, 0.8734, 0.9769, 0.9816, 0.9976, 0.9705, 0.9931, 0.9957, 0.9994, 0.9934, 0.9987, 0.9989, 0.9998, 0.9985, 0.9997, 0.9967, 0.8704, 0.9808, 0.9992, 0.9116, 0.9995, 0.9857, 0.9985, 0.945, 0.9945]): _vg.add([_i], _w, 'REPLACE')
_m = ob_hands_002.modifiers.new('Armature', 'ARMATURE')
_m = ob_hands_002.modifiers.new('Armature.001', 'ARMATURE')
_m.object = ob_armature
ob_armature.location = (0.01988, -0.1352, 1.719)
ob_armature.show_in_front = True
ob_armature.lineart.crease_threshold = 0.0

# ---- collection membership
col_collection.objects.link(ob_hands_002)
col_collection.objects.link(ob_armature)

# ---- scene / render settings (as saved in the file)
scene.frame_start = 1; scene.frame_end = 17; scene.frame_set(0)
scene.render.engine = 'BLENDER_EEVEE_NEXT'
scene.cycles.use_denoising = False
scene.cycles.samples = 128
scene.cycles.sampling_pattern = 'TABULATED_SOBOL'
scene.cycles.use_adaptive_sampling = False
scene.cycles.use_light_tree = False
scene.view_settings.view_transform = 'Filmic'
bpy.context.view_layer.update()

# ---- added for rendering (the .blend has no active camera and no usable light): camera, sun
cam_auto = bpy.data.cameras.new('AutoCamera')
cam_auto.lens = 50.0
cam_auto.sensor_width = 36.0
cam_auto.clip_end = 1000.0
ob_auto_camera = bpy.data.objects.new('AutoCamera', cam_auto)
scene.collection.objects.link(ob_auto_camera)
ob_auto_camera.location = (4.19006, -5.10651, 5.43168)
ob_auto_camera.rotation_euler = (1.09748, -7.21219e-08, 0.694738)
scene.camera = ob_auto_camera
light_auto_sun = bpy.data.lights.new('AutoSun', 'SUN')
light_auto_sun.energy = 3.0
light_auto_sun.angle = 0.0523599
ob_auto_sun = bpy.data.objects.new('AutoSun', light_auto_sun)
scene.collection.objects.link(ob_auto_sun)
ob_auto_sun.rotation_euler = (0.872665, 0.174533, 0.523599)
bpy.context.view_layer.update()
